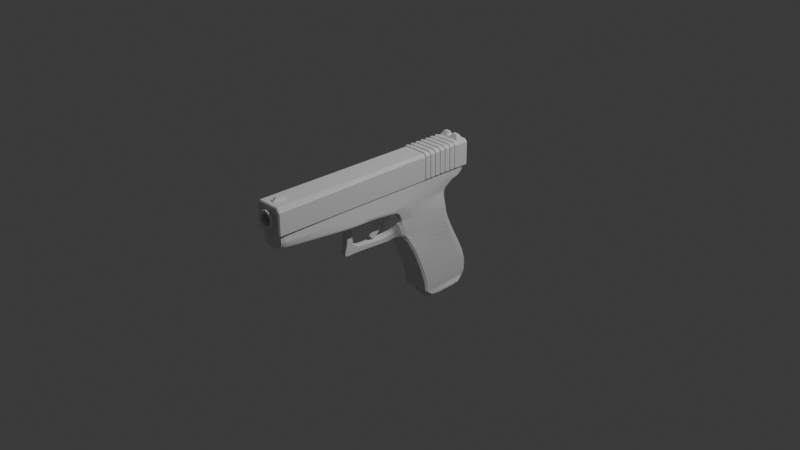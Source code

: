 # Source: Glock.blend  (saved by Blender 4.1.24; exported with 4.5.12 LTS)
import bpy
from mathutils import Matrix  # noqa: F401  (used for matrix-valued properties, if any)

bpy.ops.wm.read_factory_settings(use_empty=True)
scene = bpy.context.scene
scene.name = 'Scene'

# ---- collections
col_collection = bpy.data.collections.new('Collection'); scene.collection.children.link(col_collection)

# ---- world
world_world = bpy.data.worlds.new('World'); scene.world = world_world
world_world.use_nodes = True; world_world.node_tree.nodes.clear()
_N = world_world.node_tree.nodes; _L = world_world.node_tree.links
n0 = _N.new('ShaderNodeOutputWorld'); n0.name = 'World Output'; n0.location = (300, 300)
n1 = _N.new('ShaderNodeBackground'); n1.name = 'Background'; n1.location = (10, 300)
n1.inputs[0].default_value = (0.05088, 0.05088, 0.05088, 1.0)
_L.new(n1.outputs[0], n0.inputs[0])
n0.is_active_output = True
world_world.color = (0.05088, 0.05088, 0.05088)
world_world.use_sun_shadow = False
world_world.sun_shadow_jitter_overblur = 0.0

# ---- cameras
cam_camera = bpy.data.cameras.new('Camera')
cam_camera.clip_end = 100.0
cam_camera.ortho_scale = 7.314

# ---- lights
light_light = bpy.data.lights.new('Light', 'POINT')
light_light.transmission_factor = 0.0
light_light.energy = 1000.0
light_light.shadow_soft_size = 0.1
light_light.shadow_maximum_resolution = 0.006
light_light.use_absolute_resolution = True

# ---- meshes
me_cube_001 = bpy.data.meshes.new('Cube.001')
me_cube_001.from_pydata([(0.1643, 0.3233, -0.9506), (0.149, -0.06319, -0.1234), (0.1519, 0.7516, -0.947), (0.149, 0.5459, -0.1356), (0.0, 0.8777, -0.9434), (0.0, 0.6745, -0.1356), (0.0, 0.3241, -0.9506), (0.0, -0.06319, -0.1234), (0.1299, 0.6597, -0.3774), (0.1643, 0.08252, -0.3774), (0.0, 0.08252, -0.3774), (0.0, 0.7944, -0.3774), (0.123, 0.8253, -0.6742), (0.1643, 0.1998, -0.6742), (0.0, 0.1998, -0.6742), (0.0, 0.9617, -0.6742), (0.123, 0.851, -0.8435), (0.1643, 0.2384, -0.8226), (0.0, 0.2474, -0.8226), (0.0, 1.0, -0.8591), (0.1444, -0.05971, 0.4069), (0.1444, 0.8043, 0.4069), (0.0, 0.8043, 0.4069), (0.0, -0.05971, 0.4069), (0.0, 0.6022, 0.1971), (0.1317, 0.4895, 0.1971), (0.1653, -0.1831, 0.174), (0.0, -0.1831, 0.174), (0.1325, -1.577, 0.4069), (0.0, -1.577, 0.4069), (0.1305, -1.577, 0.2709), (0.0, -1.577, 0.2405), (0.1215, 0.8373, -0.8962), (0.1624, 0.2403, -0.8973), (0.0, 0.2403, -0.8969), (0.0, 0.953, -0.9075), (0.149, -0.1159, 0.05194), (0.0, -0.1159, 0.04831), (0.0, 0.6383, 0.03077), (0.149, 0.5177, 0.03077), (0.08445, -0.1443, -0.136), (0.0, -0.1443, -0.136), (0.08445, -0.159, -0.06294), (0.0, -0.159, -0.06294), (0.05918, -0.2033, -0.1662), (0.0, -0.2033, -0.1662), (0.05918, -0.2202, -0.09732), (0.0, -0.2202, -0.09732), (0.04737, -0.2818, -0.1662), (0.0, -0.2818, -0.1662), (0.04737, -0.2818, -0.108), (0.0, -0.2818, -0.108), (0.03597, -0.5665, -0.1571), (0.0, -0.5665, -0.1571), (0.03597, -0.5665, -0.09648), (0.0, -0.5665, -0.09648), (0.03597, -0.732, -0.158), (0.0, -0.732, -0.158), (0.03597, -0.6164, -0.06734), (0.0, -0.6164, -0.06734), (0.03597, -0.7563, -0.1284), (0.0, -0.7563, -0.1284), (0.03597, -0.6449, -0.03685), (0.0, -0.6449, -0.03685), (0.0, -0.7525, -0.1482), (0.0, -0.6328, -0.05167), (0.03597, -0.6328, -0.05167), (0.03597, -0.7525, -0.1482), (0.03597, -0.7283, -0.04045), (0.0, -0.7283, -0.04045), (0.03597, -0.6497, -0.01733), (0.0, -0.6497, -0.01733), (0.03597, -0.7254, 0.03905), (0.0, -0.7254, 0.03905), (0.03597, -0.6605, 0.04073), (0.0, -0.6605, 0.04073), (0.04019, -0.7254, 0.09203), (0.0, -0.7254, 0.09203), (0.04019, -0.658, 0.09203), (0.0, -0.658, 0.09203), (0.06323, -0.74, 0.156), (0.0, -0.74, 0.156), (0.06323, -0.6434, 0.156), (0.0, -0.6434, 0.156), (0.1055, -0.7739, 0.1937), (0.0, -0.784, 0.1937), (0.1055, -0.6095, 0.1937), (0.0, -0.5994, 0.1937), (0.0, -0.8262, 0.4069), (0.1444, -0.8262, 0.4069), (0.1653, -0.8262, 0.2164), (0.0, -0.8262, 0.2164), (0.1444, -0.5488, 0.4069), (0.0, -0.5488, 0.2092), (0.0, -0.5488, 0.4069), (0.1653, -0.5488, 0.2092), (0.1643, 0.3233, -0.9506), (0.1519, 0.7516, -0.947), (0.0, 0.8777, -0.9434), (0.0, 0.3241, -0.9506), (0.1643, 0.3233, -0.9506), (0.1519, 0.7516, -0.947), (0.0, 0.3241, -0.9506), (0.0, 0.8777, -0.9434), (0.0, 0.7063, 0.297), (0.1381, 0.65, 0.297), (0.1549, -0.1214, 0.2905), (0.1429, -1.577, 0.3237), (0.1549, -0.8262, 0.3117), (0.1549, -0.5488, 0.308), (0.0, 0.782, 0.3152), (0.1417, 0.7248, 0.3152), (0.1489, -0.08594, 0.3574), (0.1369, -1.577, 0.3715), (0.1489, -0.8262, 0.3664), (0.1489, -0.5488, 0.3649), (0.0, 0.8219, 0.3531), (0.1431, 0.7589, 0.3531), (0.1466, -0.07227, 0.3832), (0.1346, -1.577, 0.39), (0.1466, -0.8262, 0.3875), (0.1466, -0.5488, 0.3868), (0.0, 0.7972, 0.3962), (0.1438, 0.7847, 0.392), (0.1455, -0.06619, 0.3947), (0.1336, -1.577, 0.3982), (0.1455, -0.8262, 0.3969), (0.1455, -0.5488, 0.3965), (0.07449, 0.6102, -0.1356), (0.08217, 0.3237, -0.9506), (0.07594, 0.8147, -0.9452), (0.07449, -0.06319, -0.1234), (0.08217, 0.08252, -0.3774), (0.06493, 0.7271, -0.3774), (0.06148, 0.8935, -0.6742), (0.08217, 0.1998, -0.6742), (0.08217, 0.2429, -0.8226), (0.06148, 0.9257, -0.8513), (0.07221, 0.8043, 0.4069), (0.07221, -0.05971, 0.4069), (0.02959, -0.2033, -0.1662), (0.06585, 0.5458, 0.1971), (0.07221, -1.577, 0.4069), (0.07073, -1.577, 0.2405), (0.06076, 0.8952, -0.9018), (0.08122, 0.2403, -0.8971), (0.07449, 0.578, 0.03077), (0.04222, -0.1443, -0.136), (0.02368, -0.2818, -0.1662), (0.01799, -0.5665, -0.1571), (0.01799, -0.732, -0.158), (0.01799, -0.7563, -0.1284), (0.01799, -0.7525, -0.1482), (0.01799, -0.7283, -0.04045), (0.01799, -0.7254, 0.03905), (0.03161, -0.74, 0.156), (0.02009, -0.7254, 0.09203), (0.05274, -0.7789, 0.1937), (0.08267, -0.8262, 0.2164), (0.07221, -0.8262, 0.4069), (0.07221, -0.5488, 0.4069), (0.06903, 0.6781, 0.297), (0.07086, 0.7623, 0.3152), (0.07156, 0.7962, 0.3531), (0.07188, 0.7972, 0.3941), (0.07874, -1.612, 0.4068), (0.0, -1.612, 0.4068), (0.08436, -1.611, 0.2855), (0.0, -1.612, 0.2665), (0.08406, -1.612, 0.3367), (0.0, -1.612, 0.3367), (0.081, -1.612, 0.377), (0.0, -1.612, 0.377), (0.07983, -1.612, 0.3925), (0.0, -1.612, 0.3925), (0.0793, -1.612, 0.3994), (0.0, -1.612, 0.3994), (0.04205, -1.612, 0.4068), (0.04737, -1.612, 0.2665), (0.04471, -1.612, 0.3367), (0.04318, -1.612, 0.377), (0.04259, -1.612, 0.3925), (0.04233, -1.612, 0.3994)], [], [(133, 128, 3, 8), (130, 2, 0, 129), (124, 123, 21, 20), (8, 3, 1, 9), (135, 132, 10, 14), (12, 8, 9, 13), (134, 133, 8, 12), (137, 134, 12, 16), (16, 12, 13, 17), (136, 135, 14, 18), (145, 136, 18, 34), (32, 16, 17, 33), (144, 137, 16, 32), (132, 131, 7, 10), (138, 22, 23, 139), (164, 122, 22, 138), (159, 88, 29, 142), (37, 36, 26, 27), (146, 38, 24, 141), (36, 39, 25, 26), (158, 90, 30, 143), (126, 89, 28, 125), (130, 144, 32, 2), (2, 32, 33, 0), (129, 145, 34, 6), (1, 3, 39, 36), (128, 5, 38, 146), (131, 1, 40, 147), (147, 40, 44, 140), (1, 36, 42, 40), (36, 37, 43, 42), (46, 47, 51, 50), (42, 43, 47, 46), (40, 42, 46, 44), (148, 48, 52, 149), (44, 46, 50, 48), (140, 44, 48, 148), (54, 55, 59, 58), (50, 51, 55, 54), (48, 50, 54, 52), (66, 65, 63, 62), (52, 54, 58, 56), (149, 52, 56, 150), (151, 60, 68, 153), (67, 66, 62, 60), (152, 67, 60, 151), (150, 56, 67, 152), (56, 58, 66, 67), (58, 59, 65, 66), (153, 68, 72, 154), (62, 63, 71, 70), (60, 62, 70, 68), (154, 72, 76, 156), (70, 71, 75, 74), (68, 70, 74, 72), (156, 76, 80, 155), (74, 75, 79, 78), (72, 74, 78, 76), (82, 83, 87, 86), (78, 79, 83, 82), (76, 78, 82, 80), (80, 82, 86, 84), (155, 80, 84, 157), (127, 92, 89, 126), (160, 94, 88, 159), (139, 23, 94, 160), (27, 26, 95, 93), (124, 20, 92, 127), (84, 86, 95, 90), (87, 93, 95, 86), (157, 84, 90, 158), (98, 99, 96, 97), (96, 99, 102, 100), (98, 97, 101, 103), (97, 96, 100, 101), (26, 106, 109, 95), (95, 109, 108, 90), (90, 108, 107, 30), (142, 29, 166, 177), (141, 24, 104, 161), (26, 25, 105, 106), (106, 112, 115, 109), (109, 115, 114, 108), (108, 114, 113, 107), (113, 119, 173, 171), (161, 104, 110, 162), (106, 105, 111, 112), (112, 118, 121, 115), (115, 121, 120, 114), (114, 120, 119, 113), (143, 30, 167, 178), (162, 110, 116, 163), (112, 111, 117, 118), (118, 124, 127, 121), (121, 127, 126, 120), (120, 126, 125, 119), (28, 142, 177, 165), (163, 116, 122, 164), (118, 117, 123, 124), (117, 163, 164, 123), (119, 125, 175, 173), (111, 162, 163, 117), (125, 28, 165, 175), (105, 161, 162, 111), (31, 143, 178, 168), (25, 141, 161, 105), (107, 113, 171, 169), (85, 157, 158, 91), (20, 139, 160, 92), (92, 160, 159, 89), (81, 155, 157, 85), (77, 156, 155, 81), (73, 154, 156, 77), (69, 153, 154, 73), (57, 150, 152, 64), (64, 152, 151, 61), (61, 151, 153, 69), (53, 149, 150, 57), (45, 140, 148, 49), (49, 148, 149, 53), (41, 147, 140, 45), (7, 131, 147, 41), (3, 128, 146, 39), (0, 33, 145, 129), (4, 35, 144, 130), (91, 158, 143, 31), (30, 107, 169, 167), (39, 146, 141, 25), (89, 159, 142, 28), (123, 164, 138, 21), (21, 138, 139, 20), (9, 1, 131, 132), (35, 19, 137, 144), (33, 17, 136, 145), (17, 13, 135, 136), (19, 15, 134, 137), (15, 11, 133, 134), (13, 9, 132, 135), (4, 130, 129, 6), (11, 5, 128, 133), (182, 175, 165, 177), (178, 167, 169, 179), (179, 169, 171, 180), (180, 171, 173, 181), (181, 173, 175, 182), (174, 181, 182, 176), (172, 180, 181, 174), (170, 179, 180, 172), (168, 178, 179, 170), (176, 182, 177, 166)])
_k = set([(0, 2), (0, 33), (0, 129), (1, 3), (1, 9), (1, 36), (1, 40), (2, 32), (2, 130), (3, 8), (3, 39), (4, 6), (4, 130), (6, 129), (8, 9), (8, 12), (9, 13), (12, 13), (12, 16), (13, 17), (16, 17), (16, 32), (17, 33), (20, 21), (20, 92), (20, 124), (20, 139), (21, 123), (21, 138), (22, 23), (22, 122), (22, 138), (23, 94), (23, 139), (25, 26), (25, 39), (25, 105), (26, 36), (26, 95), (26, 106), (28, 89), (28, 125), (30, 90), (30, 107), (30, 143), (31, 91), (31, 143), (32, 33), (36, 39), (36, 42), (40, 42), (40, 44), (41, 45), (42, 46), (44, 46), (44, 48), (45, 49), (46, 50), (48, 50), (48, 52), (49, 53), (50, 54), (52, 54), (52, 56), (53, 57), (54, 58), (56, 58), (56, 67), (57, 64), (58, 66), (60, 62), (60, 67), (60, 68), (61, 64), (61, 69), (62, 66), (62, 70), (66, 67), (68, 70), (68, 72), (69, 73), (70, 74), (72, 74), (72, 76), (73, 77), (74, 78), (76, 78), (76, 80), (77, 81), (78, 82), (80, 82), (80, 84), (81, 85), (82, 86), (84, 86), (84, 90), (85, 91), (86, 95), (88, 94), (88, 159), (89, 92), (89, 126), (89, 159), (90, 95), (90, 108), (90, 158), (91, 158), (92, 127), (92, 160), (94, 160), (95, 109), (96, 97), (96, 99), (96, 100), (97, 98), (97, 101), (98, 99), (98, 103), (99, 102), (100, 101), (100, 102), (101, 103), (105, 106), (105, 111), (106, 109), (106, 112), (107, 108), (107, 113), (108, 109), (108, 114), (109, 115), (111, 112), (111, 117), (112, 115), (112, 118), (113, 114), (113, 119), (114, 115), (114, 120), (115, 121), (117, 118), (117, 123), (118, 121), (118, 124), (119, 120), (119, 125), (120, 121), (120, 126), (121, 127), (122, 164), (123, 124), (123, 164), (124, 127), (125, 126), (126, 127), (129, 130), (138, 139), (138, 164), (139, 160), (143, 158), (159, 160)])
me_cube_001.attributes.new('sharp_edge', 'BOOLEAN', 'EDGE').data.foreach_set('value', [ (min(e.vertices), max(e.vertices)) in _k for e in me_cube_001.edges])
_k = {(2, 32): 0.4348, (0, 2): 0.4348, (1, 3): 0.4348, (0, 33): 0.4348, (0, 129): 0.4348, (4, 130): 0.4348, (22, 122): 0.4348, (4, 6): 0.4348, (8, 9): 0.4348, (8, 12): 0.4348, (9, 13): 0.4348, (12, 13): 0.4348, (12, 16): 0.4348, (13, 17): 0.4348, (16, 17): 0.4348, (3, 8): 0.4348, (1, 9): 0.4348, (21, 138): 0.4348, (20, 21): 0.4348, (23, 139): 0.4348, (22, 23): 0.4348, (21, 123): 0.4348, (1, 36): 0.4348, (25, 39): 0.4348, (26, 106): 0.4348, (25, 26): 0.4348, (30, 107): 0.4348, (31, 143): 0.4348, (20, 92): 0.4348, (30, 90): 0.4348, (16, 32): 0.4348, (17, 33): 0.4348, (32, 33): 0.4348, (26, 36): 0.4348, (3, 39): 0.4348, (36, 39): 0.4348, (40, 42): 0.4348, (40, 44): 0.4348, (1, 40): 0.4348, (36, 42): 0.4348, (44, 46): 0.4348, (41, 45): 0.4348, (42, 46): 0.4348, (48, 50): 0.4348, (48, 52): 0.4348, (46, 50): 0.4348, (44, 48): 0.4348, (45, 49): 0.4348, (52, 54): 0.4348, (53, 57): 0.4348, (49, 53): 0.4348, (50, 54): 0.4348, (56, 58): 0.4348, (57, 64): 0.4348, (54, 58): 0.4348, (52, 56): 0.4348, (60, 62): 0.4348, (58, 66): 0.4348, (56, 67): 0.4348, (61, 64): 0.4348, (62, 66): 0.4348, (60, 67): 0.4348, (66, 67): 0.4348, (68, 70): 0.4348, (68, 72): 0.4348, (60, 68): 0.4348, (61, 69): 0.4348, (62, 70): 0.4348, (72, 74): 0.4348, (69, 73): 0.4348, (70, 74): 0.4348, (76, 78): 0.4348, (76, 80): 0.4348, (72, 76): 0.4348, (73, 77): 0.4348, (74, 78): 0.4348, (80, 82): 0.4348, (77, 81): 0.4348, (78, 82): 0.4348, (84, 86): 0.4348, (82, 86): 0.4348, (80, 84): 0.4348, (81, 85): 0.4348, (88, 94): 0.4348, (28, 89): 0.4348, (90, 95): 0.4348, (31, 91): 0.4348, (90, 108): 0.4348, (91, 158): 0.4348, (89, 159): 0.4348, (89, 92): 0.4348, (23, 94): 0.4348, (26, 95): 0.4348, (92, 160): 0.4348, (95, 109): 0.4348, (86, 95): 0.4348, (84, 90): 0.4348, (85, 91): 0.4348, (96, 97): 0.4348, (96, 99): 0.4348, (97, 98): 0.4348, (98, 99): 0.4348, (100, 101): 0.4348, (100, 102): 0.4348, (101, 103): 0.4348, (99, 102): 0.4348, (96, 100): 0.4348, (97, 101): 0.4348, (98, 103): 0.4348, (25, 105): 0.4348, (106, 112): 0.4348, (107, 113): 0.4348, (108, 114): 0.4348, (109, 115): 0.4348, (106, 109): 0.4348, (108, 109): 0.4348, (107, 108): 0.4348, (105, 106): 0.4348, (105, 111): 0.4348, (112, 118): 0.4348, (113, 119): 0.4348, (114, 120): 0.4348, (115, 121): 0.4348, (112, 115): 0.4348, (114, 115): 0.4348, (113, 114): 0.4348, (111, 112): 0.4348, (111, 117): 0.4348, (118, 124): 0.4348, (119, 125): 0.4348, (120, 126): 0.4348, (121, 127): 0.4348, (118, 121): 0.4348, (120, 121): 0.4348, (119, 120): 0.4348, (117, 118): 0.4348, (117, 123): 0.4348, (20, 124): 0.4348, (28, 125): 0.4348, (89, 126): 0.4348, (92, 127): 0.4348, (124, 127): 0.4348, (126, 127): 0.4348, (125, 126): 0.4348, (123, 164): 0.4348, (123, 124): 0.4348, (6, 129): 0.4348, (2, 130): 0.4348, (22, 138): 0.4348, (20, 139): 0.4348, (30, 143): 0.4348, (90, 158): 0.4348, (88, 159): 0.4348, (94, 160): 0.4348, (122, 164): 0.4348, (139, 160): 0.4348, (159, 160): 0.4348, (143, 158): 0.4348, (138, 164): 0.4348, (138, 139): 0.4348, (129, 130): 0.4348}
me_cube_001.attributes.new('crease_edge', 'FLOAT', 'EDGE').data.foreach_set('value', [_k.get((min(e.vertices), max(e.vertices)), 0.0) for e in me_cube_001.edges])
_uv = me_cube_001.uv_layers.new(name='UVMap')
_uv.uv.foreach_set('vector', [0.5005, 0.448, 0.625, 0.4426, 0.625, 0.5103, 0.5005, 0.5211, 0.3125, 0.5299, 0.375, 0.5598, 0.375, 0.75, 0.3125, 0.75, 0.625, 0.75, 0.625, 0.5186, 0.625, 0.5203, 0.625, 0.75, 0.5005, 0.5211, 0.625, 0.5103, 0.625, 0.75, 0.5005, 0.75, 0.4377, 0.8125, 0.5005, 0.8125, 0.5005, 0.875, 0.4377, 0.875, 0.4377, 0.5133, 0.5005, 0.5211, 0.5005, 0.75, 0.4377, 0.75, 0.4377, 0.4441, 0.5005, 0.448, 0.5005, 0.5211, 0.4377, 0.5133, 0.4064, 0.4441, 0.4377, 0.4441, 0.4377, 0.5133, 0.4064, 0.5133, 0.4064, 0.5133, 0.4377, 0.5133, 0.4377, 0.75, 0.4064, 0.75, 0.4064, 0.8125, 0.4377, 0.8125, 0.4377, 0.875, 0.4064, 0.875, 0.3907, 0.8125, 0.4064, 0.8125, 0.4064, 0.875, 0.3907, 0.875, 0.3907, 0.5133, 0.4064, 0.5133, 0.4064, 0.75, 0.3907, 0.75, 0.3907, 0.4441, 0.4064, 0.4441, 0.4064, 0.5133, 0.3907, 0.5133, 0.5005, 0.8125, 0.625, 0.8125, 0.625, 0.875, 0.5005, 0.875, 0.6875, 0.5102, 0.75, 0.5, 0.75, 0.75, 0.6875, 0.75, 0.625, 0.4468, 0.625, 0.375, 0.625, 0.375, 0.625, 0.4477, 0.6875, 0.75, 0.75, 0.75, 0.75, 0.75, 0.6875, 0.75, 0.625, 0.875, 0.625, 0.75, 0.625, 0.75, 0.625, 0.875, 0.625, 0.4371, 0.625, 0.375, 0.625, 0.375, 0.625, 0.4316, 0.625, 0.75, 0.625, 0.4992, 0.625, 0.4882, 0.625, 0.75, 0.625, 0.8125, 0.625, 0.75, 0.625, 0.75, 0.625, 0.8125, 0.625, 0.75, 0.625, 0.75, 0.625, 0.75, 0.625, 0.75, 0.375, 0.4674, 0.3907, 0.4441, 0.3907, 0.5133, 0.375, 0.5598, 0.375, 0.5598, 0.3907, 0.5133, 0.3907, 0.75, 0.375, 0.75, 0.375, 0.8125, 0.3907, 0.8125, 0.3907, 0.875, 0.375, 0.875, 0.625, 0.75, 0.625, 0.5103, 0.625, 0.4992, 0.625, 0.75, 0.625, 0.4426, 0.625, 0.375, 0.625, 0.375, 0.625, 0.4371, 0.625, 0.8125, 0.625, 0.75, 0.625, 0.75, 0.625, 0.8125, 0.625, 0.8125, 0.625, 0.75, 0.625, 0.75, 0.625, 0.8125, 0.625, 0.75, 0.625, 0.75, 0.625, 0.75, 0.625, 0.75, 0.625, 0.75, 0.625, 0.875, 0.625, 0.875, 0.625, 0.75, 0.625, 0.75, 0.625, 0.875, 0.625, 0.875, 0.625, 0.75, 0.625, 0.75, 0.625, 0.875, 0.625, 0.875, 0.625, 0.75, 0.625, 0.75, 0.625, 0.75, 0.625, 0.75, 0.625, 0.75, 0.625, 0.8125, 0.625, 0.75, 0.625, 0.75, 0.625, 0.8125, 0.625, 0.75, 0.625, 0.75, 0.625, 0.75, 0.625, 0.75, 0.625, 0.8125, 0.625, 0.75, 0.625, 0.75, 0.625, 0.8125, 0.625, 0.75, 0.625, 0.875, 0.625, 0.875, 0.625, 0.75, 0.625, 0.75, 0.625, 0.875, 0.625, 0.875, 0.625, 0.75, 0.625, 0.75, 0.625, 0.75, 0.625, 0.75, 0.625, 0.75, 0.625, 0.75, 0.625, 0.875, 0.625, 0.875, 0.625, 0.75, 0.625, 0.75, 0.625, 0.75, 0.625, 0.75, 0.625, 0.75, 0.625, 0.8125, 0.625, 0.75, 0.625, 0.75, 0.625, 0.8125, 0.625, 0.8125, 0.625, 0.75, 0.625, 0.75, 0.625, 0.8125, 0.625, 0.75, 0.625, 0.75, 0.625, 0.75, 0.625, 0.75, 0.625, 0.8125, 0.625, 0.75, 0.625, 0.75, 0.625, 0.8125, 0.625, 0.8125, 0.625, 0.75, 0.625, 0.75, 0.625, 0.8125, 0.625, 0.75, 0.625, 0.75, 0.625, 0.75, 0.625, 0.75, 0.625, 0.75, 0.625, 0.875, 0.625, 0.875, 0.625, 0.75, 0.625, 0.8125, 0.625, 0.75, 0.625, 0.75, 0.625, 0.8125, 0.625, 0.75, 0.625, 0.875, 0.625, 0.875, 0.625, 0.75, 0.625, 0.75, 0.625, 0.75, 0.625, 0.75, 0.625, 0.75, 0.625, 0.8125, 0.625, 0.75, 0.625, 0.75, 0.625, 0.8125, 0.625, 0.75, 0.625, 0.875, 0.625, 0.875, 0.625, 0.75, 0.625, 0.75, 0.625, 0.75, 0.625, 0.75, 0.625, 0.75, 0.625, 0.8125, 0.625, 0.75, 0.625, 0.75, 0.625, 0.8125, 0.625, 0.75, 0.625, 0.875, 0.625, 0.875, 0.625, 0.75, 0.625, 0.75, 0.625, 0.75, 0.625, 0.75, 0.625, 0.75, 0.625, 0.75, 0.625, 0.875, 0.625, 0.875, 0.625, 0.75, 0.625, 0.75, 0.625, 0.875, 0.625, 0.875, 0.625, 0.75, 0.625, 0.75, 0.625, 0.75, 0.625, 0.75, 0.625, 0.75, 0.625, 0.75, 0.625, 0.75, 0.625, 0.75, 0.625, 0.75, 0.625, 0.8125, 0.625, 0.75, 0.625, 0.75, 0.625, 0.8125, 0.625, 0.75, 0.625, 0.75, 0.625, 0.75, 0.625, 0.75, 0.6875, 0.75, 0.75, 0.75, 0.75, 0.75, 0.6875, 0.75, 0.6875, 0.75, 0.75, 0.75, 0.75, 0.75, 0.6875, 0.75, 0.625, 0.875, 0.625, 0.75, 0.625, 0.75, 0.625, 0.875, 0.625, 0.75, 0.625, 0.75, 0.625, 0.75, 0.625, 0.75, 0.625, 0.75, 0.625, 0.75, 0.625, 0.75, 0.625, 0.75, 0.625, 0.875, 0.625, 0.875, 0.625, 0.75, 0.625, 0.75, 0.625, 0.8125, 0.625, 0.75, 0.625, 0.75, 0.625, 0.8125, 0.25, 0.5, 0.25, 0.75, 0.375, 0.75, 0.375, 0.5598, 0.375, 0.75, 0.25, 0.75, 0.25, 0.75, 0.375, 0.75, 0.25, 0.5, 0.375, 0.5598, 0.375, 0.5598, 0.25, 0.5, 0.375, 0.5598, 0.375, 0.75, 0.375, 0.75, 0.375, 0.5598, 0.625, 0.75, 0.625, 0.75, 0.625, 0.75, 0.625, 0.75, 0.625, 0.75, 0.625, 0.75, 0.625, 0.75, 0.625, 0.75, 0.625, 0.75, 0.625, 0.75, 0.625, 0.75, 0.625, 0.75, 0.6875, 0.75, 0.75, 0.75, 0.75, 0.75, 0.6875, 0.75, 0.625, 0.4316, 0.625, 0.375, 0.625, 0.375, 0.625, 0.4396, 0.625, 0.75, 0.625, 0.4882, 0.625, 0.5043, 0.625, 0.75, 0.625, 0.75, 0.625, 0.75, 0.625, 0.75, 0.625, 0.75, 0.625, 0.75, 0.625, 0.75, 0.625, 0.75, 0.625, 0.75, 0.625, 0.75, 0.625, 0.75, 0.625, 0.75, 0.625, 0.75, 0.625, 0.75, 0.625, 0.75, 0.625, 0.75, 0.625, 0.75, 0.625, 0.4396, 0.625, 0.375, 0.625, 0.375, 0.625, 0.4442, 0.625, 0.75, 0.625, 0.5043, 0.625, 0.5135, 0.625, 0.75, 0.625, 0.75, 0.625, 0.75, 0.625, 0.75, 0.625, 0.75, 0.625, 0.75, 0.625, 0.75, 0.625, 0.75, 0.625, 0.75, 0.625, 0.75, 0.625, 0.75, 0.625, 0.75, 0.625, 0.75, 0.625, 0.8125, 0.625, 0.75, 0.625, 0.75, 0.625, 0.8125, 0.625, 0.4442, 0.625, 0.375, 0.625, 0.375, 0.625, 0.446, 0.625, 0.75, 0.625, 0.5135, 0.625, 0.517, 0.625, 0.75, 0.625, 0.75, 0.625, 0.75, 0.625, 0.75, 0.625, 0.75, 0.625, 0.75, 0.625, 0.75, 0.625, 0.75, 0.625, 0.75, 0.625, 0.75, 0.625, 0.75, 0.625, 0.75, 0.625, 0.75, 0.625, 0.75, 0.6875, 0.75, 0.6875, 0.75, 0.625, 0.75, 0.625, 0.446, 0.625, 0.375, 0.625, 0.375, 0.625, 0.4468, 0.625, 0.75, 0.625, 0.517, 0.625, 0.5186, 0.625, 0.75, 0.625, 0.517, 0.625, 0.446, 0.625, 0.4468, 0.625, 0.5186, 0.625, 0.75, 0.625, 0.75, 0.625, 0.75, 0.625, 0.75, 0.625, 0.5135, 0.625, 0.4442, 0.625, 0.446, 0.625, 0.517, 0.625, 0.75, 0.625, 0.75, 0.625, 0.75, 0.625, 0.75, 0.625, 0.5043, 0.625, 0.4396, 0.625, 0.4442, 0.625, 0.5135, 0.625, 0.875, 0.625, 0.8125, 0.625, 0.8125, 0.625, 0.875, 0.625, 0.4882, 0.625, 0.4316, 0.625, 0.4396, 0.625, 0.5043, 0.625, 0.75, 0.625, 0.75, 0.625, 0.75, 0.625, 0.75, 0.625, 0.875, 0.625, 0.8125, 0.625, 0.8125, 0.625, 0.875, 0.625, 0.75, 0.6875, 0.75, 0.6875, 0.75, 0.625, 0.75, 0.625, 0.75, 0.6875, 0.75, 0.6875, 0.75, 0.625, 0.75, 0.625, 0.875, 0.625, 0.8125, 0.625, 0.8125, 0.625, 0.875, 0.625, 0.875, 0.625, 0.8125, 0.625, 0.8125, 0.625, 0.875, 0.625, 0.875, 0.625, 0.8125, 0.625, 0.8125, 0.625, 0.875, 0.625, 0.875, 0.625, 0.8125, 0.625, 0.8125, 0.625, 0.875, 0.625, 0.875, 0.625, 0.8125, 0.625, 0.8125, 0.625, 0.875, 0.625, 0.875, 0.625, 0.8125, 0.625, 0.8125, 0.625, 0.875, 0.625, 0.875, 0.625, 0.8125, 0.625, 0.8125, 0.625, 0.875, 0.625, 0.875, 0.625, 0.8125, 0.625, 0.8125, 0.625, 0.875, 0.625, 0.875, 0.625, 0.8125, 0.625, 0.8125, 0.625, 0.875, 0.625, 0.875, 0.625, 0.8125, 0.625, 0.8125, 0.625, 0.875, 0.625, 0.875, 0.625, 0.8125, 0.625, 0.8125, 0.625, 0.875, 0.625, 0.875, 0.625, 0.8125, 0.625, 0.8125, 0.625, 0.875, 0.625, 0.5103, 0.625, 0.4426, 0.625, 0.4371, 0.625, 0.4992, 0.375, 0.75, 0.3907, 0.75, 0.3907, 0.8125, 0.375, 0.8125, 0.375, 0.375, 0.3907, 0.375, 0.3907, 0.4441, 0.375, 0.4674, 0.625, 0.875, 0.625, 0.8125, 0.625, 0.8125, 0.625, 0.875, 0.625, 0.75, 0.625, 0.75, 0.625, 0.75, 0.625, 0.75, 0.625, 0.4992, 0.625, 0.4371, 0.625, 0.4316, 0.625, 0.4882, 0.625, 0.75, 0.6875, 0.75, 0.6875, 0.75, 0.625, 0.75, 0.625, 0.5186, 0.625, 0.4468, 0.625, 0.4477, 0.625, 0.5203, 0.625, 0.5203, 0.6875, 0.5102, 0.6875, 0.75, 0.625, 0.75, 0.5005, 0.75, 0.625, 0.75, 0.625, 0.8125, 0.5005, 0.8125, 0.3907, 0.375, 0.4064, 0.375, 0.4064, 0.4441, 0.3907, 0.4441, 0.3907, 0.75, 0.4064, 0.75, 0.4064, 0.8125, 0.3907, 0.8125, 0.4064, 0.75, 0.4377, 0.75, 0.4377, 0.8125, 0.4064, 0.8125, 0.4064, 0.375, 0.4377, 0.375, 0.4377, 0.4441, 0.4064, 0.4441, 0.4377, 0.375, 0.5005, 0.375, 0.5005, 0.448, 0.4377, 0.4441, 0.4377, 0.75, 0.5005, 0.75, 0.5005, 0.8125, 0.4377, 0.8125, 0.25, 0.5, 0.3125, 0.5299, 0.3125, 0.75, 0.25, 0.75, 0.5005, 0.375, 0.625, 0.375, 0.625, 0.4426, 0.5005, 0.448, 0.625, 0.8125, 0.625, 0.75, 0.625, 0.75, 0.625, 0.8125, 0.625, 0.8125, 0.625, 0.75, 0.625, 0.75, 0.625, 0.8125, 0.625, 0.8125, 0.625, 0.75, 0.625, 0.75, 0.625, 0.8125, 0.625, 0.8125, 0.625, 0.75, 0.625, 0.75, 0.625, 0.8125, 0.625, 0.8125, 0.625, 0.75, 0.625, 0.75, 0.625, 0.8125, 0.625, 0.875, 0.625, 0.8125, 0.625, 0.8125, 0.625, 0.875, 0.625, 0.875, 0.625, 0.8125, 0.625, 0.8125, 0.625, 0.875, 0.625, 0.875, 0.625, 0.8125, 0.625, 0.8125, 0.625, 0.875, 0.625, 0.875, 0.625, 0.8125, 0.625, 0.8125, 0.625, 0.875, 0.625, 0.875, 0.625, 0.8125, 0.625, 0.8125, 0.625, 0.875])
me_cube_001.update()
me_cube_002 = bpy.data.meshes.new('Cube.002')
me_cube_002.from_pydata([(0.0, 0.8047, 0.4069), (0.0, -0.05971, 0.4069), (0.0, 0.8047, 0.692), (0.0, -0.05971, 0.692), (0.1254, 0.8047, 0.692), (0.1553, 0.8047, 0.6621), (0.1254, -0.05971, 0.692), (0.1553, -0.05971, 0.6621), (0.1553, -0.05971, 0.4151), (0.1471, -0.05971, 0.4069), (0.1553, 0.8047, 0.4151), (0.1471, 0.8047, 0.4069), (0.0, -1.607, 0.4069), (0.0, -1.618, 0.4181), (0.0, -1.618, 0.6808), (0.0, -1.607, 0.692), (0.1441, -1.618, 0.6385), (0.1553, -1.607, 0.6431), (0.1207, -1.618, 0.6808), (0.1254, -1.607, 0.692), (0.1425, -1.618, 0.4181), (0.1471, -1.607, 0.4069), (0.1441, -1.618, 0.4197), (0.1553, -1.607, 0.4151), (0.0, -1.618, 0.6383), (0.0, -1.618, 0.6378), (0.0, -1.618, 0.4537), (0.05068, -1.618, 0.4685), (0.08146, -1.618, 0.499), (0.09478, -1.618, 0.5471), (0.08284, -1.618, 0.5968), (0.05052, -1.618, 0.6258), (0.0, -1.618, 0.6378), (0.0, -1.618, 0.4537), (0.05068, -1.618, 0.4685), (0.08146, -1.618, 0.499), (0.09478, -1.618, 0.5471), (0.08284, -1.618, 0.5968), (0.05052, -1.618, 0.6258), (0.0, -0.5493, 0.6378), (0.0, -0.5493, 0.4537), (0.05068, -0.5493, 0.4685), (0.08146, -0.5493, 0.499), (0.09478, -0.5493, 0.5471), (0.08284, -0.5493, 0.5968), (0.05052, -0.5493, 0.6258), (0.0, 0.2139, 0.4069), (0.0, 0.2479, 0.4069), (0.0, 0.2819, 0.4069), (0.0, 0.3159, 0.4069), (0.0, 0.3499, 0.4069), (0.0, 0.3838, 0.4069), (0.0, 0.4178, 0.4069), (0.0, 0.4518, 0.4069), (0.0, 0.4858, 0.4069), (0.0, 0.5198, 0.4069), (0.0, 0.5537, 0.4069), (0.0, 0.5877, 0.4069), (0.0, 0.6217, 0.4069), (0.0, 0.6557, 0.4069), (0.0, 0.2139, 0.692), (0.0, 0.2479, 0.692), (0.0, 0.2819, 0.692), (0.0, 0.3159, 0.692), (0.0, 0.3499, 0.692), (0.0, 0.3838, 0.692), (0.0, 0.4178, 0.692), (0.0, 0.4518, 0.692), (0.0, 0.4858, 0.692), (0.0, 0.5198, 0.692), (0.0, 0.5537, 0.692), (0.0, 0.5877, 0.692), (0.0, 0.6217, 0.692), (0.0, 0.6557, 0.692), (0.1254, 0.6557, 0.692), (0.1254, 0.6217, 0.692), (0.1254, 0.5877, 0.692), (0.1254, 0.5537, 0.692), (0.1254, 0.5198, 0.692), (0.1254, 0.4858, 0.692), (0.1254, 0.4518, 0.692), (0.1254, 0.4178, 0.692), (0.1254, 0.3838, 0.692), (0.1254, 0.3499, 0.692), (0.1254, 0.3159, 0.692), (0.1254, 0.2819, 0.692), (0.1254, 0.2479, 0.692), (0.1254, 0.2139, 0.692), (0.1553, 0.2139, 0.6621), (0.1553, 0.2479, 0.6621), (0.1553, 0.2819, 0.6621), (0.1553, 0.3159, 0.6621), (0.1553, 0.3499, 0.6621), (0.1553, 0.3838, 0.6621), (0.1553, 0.4178, 0.6621), (0.1553, 0.4518, 0.6621), (0.1553, 0.4858, 0.6621), (0.1553, 0.5198, 0.6621), (0.1553, 0.5537, 0.6621), (0.1553, 0.5877, 0.6621), (0.1553, 0.6217, 0.6621), (0.1553, 0.6557, 0.6621), (0.1553, 0.6557, 0.4151), (0.1553, 0.6217, 0.4151), (0.1553, 0.5877, 0.4151), (0.1553, 0.5537, 0.4151), (0.1553, 0.5198, 0.4151), (0.1553, 0.4858, 0.4151), (0.1553, 0.4518, 0.4151), (0.1553, 0.4178, 0.4151), (0.1553, 0.3838, 0.4151), (0.1553, 0.3499, 0.4151), (0.1553, 0.3159, 0.4151), (0.1553, 0.2819, 0.4151), (0.1553, 0.2479, 0.4151), (0.1553, 0.2139, 0.4151), (0.1471, 0.2139, 0.4069), (0.1471, 0.2479, 0.4069), (0.1471, 0.2819, 0.4069), (0.1471, 0.3159, 0.4069), (0.1471, 0.3499, 0.4069), (0.1471, 0.3838, 0.4069), (0.1471, 0.4178, 0.4069), (0.1471, 0.4518, 0.4069), (0.1471, 0.4858, 0.4069), (0.1471, 0.5198, 0.4069), (0.1471, 0.5537, 0.4069), (0.1471, 0.5877, 0.4069), (0.1471, 0.6217, 0.4069), (0.1471, 0.6557, 0.4069), (0.0, 0.2139, 0.7029), (0.0, 0.2479, 0.7029), (0.0, 0.2819, 0.7029), (0.0, 0.3159, 0.7029), (0.0, 0.3499, 0.7029), (0.0, 0.3838, 0.7029), (0.0, 0.4178, 0.7029), (0.0, 0.4518, 0.7029), (0.0, 0.4858, 0.7029), (0.0, 0.5198, 0.7029), (0.0, 0.5537, 0.7029), (0.0, 0.5877, 0.7029), (0.0, 0.6217, 0.7029), (0.0, 0.6557, 0.7029), (0.1319, 0.6557, 0.7029), (0.1319, 0.6217, 0.7029), (0.1319, 0.5877, 0.7029), (0.1319, 0.5537, 0.7029), (0.1319, 0.5198, 0.7029), (0.1319, 0.4858, 0.7029), (0.1319, 0.4518, 0.7029), (0.1319, 0.4178, 0.7029), (0.1319, 0.3838, 0.7029), (0.1319, 0.3499, 0.7029), (0.1319, 0.3159, 0.7029), (0.1319, 0.2819, 0.7029), (0.1319, 0.2479, 0.7029), (0.1319, 0.2139, 0.7029), (0.1641, 0.2139, 0.673), (0.1641, 0.2479, 0.673), (0.1641, 0.2819, 0.673), (0.1641, 0.3159, 0.673), (0.1641, 0.3499, 0.673), (0.1641, 0.3838, 0.673), (0.1641, 0.4178, 0.673), (0.1641, 0.4518, 0.673), (0.1641, 0.4858, 0.673), (0.1641, 0.5198, 0.673), (0.1641, 0.5537, 0.673), (0.1641, 0.5877, 0.673), (0.1641, 0.6217, 0.673), (0.1641, 0.6557, 0.673), (0.1641, 0.6557, 0.4259), (0.1641, 0.6217, 0.4259), (0.1641, 0.5877, 0.4259), (0.1641, 0.5537, 0.4259), (0.1641, 0.5198, 0.4259), (0.1641, 0.4858, 0.4259), (0.1641, 0.4518, 0.4259), (0.1641, 0.4178, 0.4259), (0.1641, 0.3838, 0.4259), (0.1641, 0.3499, 0.4259), (0.1641, 0.3159, 0.4259), (0.1641, 0.2819, 0.4259), (0.1641, 0.2479, 0.4259), (0.1641, 0.2139, 0.4259)], [], [(13, 20, 22, 16, 24, 25, 31, 30, 29, 28, 27, 26), (21, 9, 8, 23), (116, 9, 1, 46), (10, 11, 0, 2, 4, 5), (87, 60, 3, 6), (17, 7, 6, 19), (87, 6, 7, 88), (23, 8, 7, 17), (6, 3, 15, 19), (115, 8, 9, 116), (102, 10, 5, 101), (18, 16, 17, 19), (14, 18, 19, 15), (22, 20, 21, 23), (20, 13, 12, 21), (16, 22, 23, 17), (9, 21, 12, 1), (30, 31, 38, 37), (24, 16, 18, 14), (35, 36, 43, 42), (28, 29, 36, 35), (26, 27, 34, 33), (31, 25, 32, 38), (29, 30, 37, 36), (27, 28, 35, 34), (40, 41, 42, 43, 44, 45, 39), (33, 34, 41, 40), (38, 32, 39, 45), (36, 37, 44, 43), (34, 35, 42, 41), (37, 38, 45, 44), (8, 115, 88, 7), (109, 108, 178, 179), (114, 113, 90, 89), (110, 93, 163, 180), (112, 111, 92, 91), (77, 98, 168, 147), (110, 109, 94, 93), (92, 111, 181, 162), (108, 107, 96, 95), (99, 76, 146, 169), (106, 105, 98, 97), (107, 106, 176, 177), (104, 103, 100, 99), (112, 91, 161, 182), (10, 102, 129, 11), (102, 103, 128, 129), (103, 104, 127, 128), (104, 105, 126, 127), (105, 106, 125, 126), (106, 107, 124, 125), (107, 108, 123, 124), (108, 109, 122, 123), (109, 110, 121, 122), (110, 111, 120, 121), (111, 112, 119, 120), (112, 113, 118, 119), (113, 114, 117, 118), (114, 115, 116, 117), (4, 74, 101, 5), (75, 100, 170, 145), (75, 76, 99, 100), (60, 87, 157, 130), (77, 78, 97, 98), (90, 113, 183, 160), (79, 80, 95, 96), (101, 74, 144, 171), (81, 82, 93, 94), (86, 61, 131, 156), (83, 84, 91, 92), (105, 104, 174, 175), (85, 86, 89, 90), (114, 89, 159, 184), (4, 2, 73, 74), (62, 85, 155, 132), (75, 72, 71, 76), (88, 115, 185, 158), (77, 70, 69, 78), (84, 63, 133, 154), (79, 68, 67, 80), (103, 102, 172, 173), (81, 66, 65, 82), (64, 83, 153, 134), (83, 64, 63, 84), (82, 65, 135, 152), (85, 62, 61, 86), (66, 81, 151, 136), (11, 129, 59, 0), (129, 128, 58, 59), (128, 127, 57, 58), (127, 126, 56, 57), (126, 125, 55, 56), (125, 124, 54, 55), (124, 123, 53, 54), (123, 122, 52, 53), (122, 121, 51, 52), (121, 120, 50, 51), (120, 119, 49, 50), (119, 118, 48, 49), (118, 117, 47, 48), (117, 116, 46, 47), (185, 184, 159, 158), (183, 182, 161, 160), (181, 180, 163, 162), (179, 178, 165, 164), (177, 176, 167, 166), (175, 174, 169, 168), (173, 172, 171, 170), (144, 145, 170, 171), (146, 147, 168, 169), (148, 149, 166, 167), (150, 151, 164, 165), (152, 153, 162, 163), (154, 155, 160, 161), (156, 157, 158, 159), (144, 143, 142, 145), (146, 141, 140, 147), (148, 139, 138, 149), (150, 137, 136, 151), (152, 135, 134, 153), (154, 133, 132, 155), (156, 131, 130, 157), (97, 78, 148, 167), (94, 109, 179, 164), (79, 96, 166, 149), (108, 95, 165, 178), (111, 110, 180, 181), (95, 80, 150, 165), (96, 107, 177, 166), (81, 94, 164, 151), (106, 97, 167, 176), (113, 112, 182, 183), (93, 82, 152, 163), (98, 105, 175, 168), (83, 92, 162, 153), (104, 99, 169, 174), (115, 114, 184, 185), (91, 84, 154, 161), (100, 103, 173, 170), (85, 90, 160, 155), (102, 101, 171, 172), (89, 86, 156, 159), (87, 88, 158, 157), (74, 73, 143, 144), (72, 75, 145, 142), (76, 71, 141, 146), (70, 77, 147, 140), (78, 69, 139, 148), (68, 79, 149, 138), (80, 67, 137, 150)])
_uv = me_cube_002.uv_layers.new(name='UVMap')
_uv.uv.foreach_set('vector', [0.75, 0.75, 0.6347, 0.75, 0.6336, 0.75, 0.6334, 0.75, 0.75, 0.75, 0.75, 0.75, 0.7085, 0.75, 0.6824, 0.75, 0.6731, 0.75, 0.684, 0.75, 0.7089, 0.75, 0.75, 0.75, 0.6304, 0.75, 0.6304, 0.75, 0.625, 0.75, 0.625, 0.75, 0.6304, 0.7333, 0.6304, 0.75, 0.75, 0.75, 0.75, 0.7333, 0.625, 0.5, 0.6304, 0.5, 0.75, 0.5, 0.75, 0.5, 0.6448, 0.5, 0.625, 0.5, 0.6448, 0.7333, 0.75, 0.7333, 0.75, 0.75, 0.6448, 0.75, 0.625, 0.75, 0.625, 0.75, 0.6448, 0.75, 0.6448, 0.75, 0.6448, 0.7333, 0.6448, 0.75, 0.625, 0.75, 0.625, 0.7333, 0.625, 0.75, 0.625, 0.75, 0.625, 0.75, 0.625, 0.75, 0.6448, 0.75, 0.75, 0.75, 0.75, 0.75, 0.6448, 0.75, 0.625, 0.7333, 0.625, 0.75, 0.6304, 0.75, 0.6304, 0.7333, 0.625, 0.5167, 0.625, 0.5, 0.625, 0.5, 0.625, 0.5167, 0.6496, 0.75, 0.6334, 0.75, 0.625, 0.75, 0.6448, 0.75, 0.75, 0.75, 0.6496, 0.75, 0.6448, 0.75, 0.75, 0.75, 0.6336, 0.75, 0.6347, 0.75, 0.6304, 0.75, 0.625, 0.75, 0.6347, 0.75, 0.75, 0.75, 0.75, 0.75, 0.6304, 0.75, 0.6334, 0.75, 0.6336, 0.75, 0.625, 0.75, 0.625, 0.75, 0.6304, 0.75, 0.6304, 0.75, 0.75, 0.75, 0.75, 0.75, 0.6824, 0.75, 0.7085, 0.75, 0.7085, 0.75, 0.6824, 0.75, 0.75, 0.75, 0.6334, 0.75, 0.6496, 0.75, 0.75, 0.75, 0.684, 0.75, 0.6731, 0.75, 0.6731, 0.75, 0.684, 0.75, 0.684, 0.75, 0.6731, 0.75, 0.6731, 0.75, 0.684, 0.75, 0.75, 0.75, 0.7089, 0.75, 0.7089, 0.75, 0.75, 0.75, 0.7085, 0.75, 0.75, 0.75, 0.75, 0.75, 0.7085, 0.75, 0.6731, 0.75, 0.6824, 0.75, 0.6824, 0.75, 0.6731, 0.75, 0.7089, 0.75, 0.684, 0.75, 0.684, 0.75, 0.7089, 0.75, 0.75, 0.75, 0.7089, 0.75, 0.684, 0.75, 0.6731, 0.75, 0.6824, 0.75, 0.7085, 0.75, 0.75, 0.75, 0.75, 0.75, 0.7089, 0.75, 0.7089, 0.75, 0.75, 0.75, 0.7085, 0.75, 0.75, 0.75, 0.75, 0.75, 0.7085, 0.75, 0.6731, 0.75, 0.6824, 0.75, 0.6824, 0.75, 0.6731, 0.75, 0.7089, 0.75, 0.684, 0.75, 0.684, 0.75, 0.7089, 0.75, 0.6824, 0.75, 0.7085, 0.75, 0.7085, 0.75, 0.6824, 0.75, 0.625, 0.75, 0.625, 0.7333, 0.625, 0.7333, 0.625, 0.75, 0.625, 0.6333, 0.625, 0.6167, 0.625, 0.6167, 0.625, 0.6333, 0.625, 0.7167, 0.625, 0.7, 0.625, 0.7, 0.625, 0.7167, 0.625, 0.65, 0.625, 0.65, 0.625, 0.65, 0.625, 0.65, 0.625, 0.6833, 0.625, 0.6667, 0.625, 0.6667, 0.625, 0.6833, 0.6448, 0.5667, 0.625, 0.5667, 0.625, 0.5667, 0.6448, 0.5667, 0.625, 0.65, 0.625, 0.6333, 0.625, 0.6333, 0.625, 0.65, 0.625, 0.6667, 0.625, 0.6667, 0.625, 0.6667, 0.625, 0.6667, 0.625, 0.6167, 0.625, 0.6, 0.625, 0.6, 0.625, 0.6167, 0.625, 0.55, 0.6448, 0.55, 0.6448, 0.55, 0.625, 0.55, 0.625, 0.5833, 0.625, 0.5667, 0.625, 0.5667, 0.625, 0.5833, 0.625, 0.6, 0.625, 0.5833, 0.625, 0.5833, 0.625, 0.6, 0.625, 0.55, 0.625, 0.5333, 0.625, 0.5333, 0.625, 0.55, 0.625, 0.6833, 0.625, 0.6833, 0.625, 0.6833, 0.625, 0.6833, 0.625, 0.5, 0.625, 0.5167, 0.6304, 0.5167, 0.6304, 0.5, 0.625, 0.5167, 0.625, 0.5333, 0.6304, 0.5333, 0.6304, 0.5167, 0.625, 0.5333, 0.625, 0.55, 0.6304, 0.55, 0.6304, 0.5333, 0.625, 0.55, 0.625, 0.5667, 0.6304, 0.5667, 0.6304, 0.55, 0.625, 0.5667, 0.625, 0.5833, 0.6304, 0.5833, 0.6304, 0.5667, 0.625, 0.5833, 0.625, 0.6, 0.6304, 0.6, 0.6304, 0.5833, 0.625, 0.6, 0.625, 0.6167, 0.6304, 0.6167, 0.6304, 0.6, 0.625, 0.6167, 0.625, 0.6333, 0.6304, 0.6333, 0.6304, 0.6167, 0.625, 0.6333, 0.625, 0.65, 0.6304, 0.65, 0.6304, 0.6333, 0.625, 0.65, 0.625, 0.6667, 0.6304, 0.6667, 0.6304, 0.65, 0.625, 0.6667, 0.625, 0.6833, 0.6304, 0.6833, 0.6304, 0.6667, 0.625, 0.6833, 0.625, 0.7, 0.6304, 0.7, 0.6304, 0.6833, 0.625, 0.7, 0.625, 0.7167, 0.6304, 0.7167, 0.6304, 0.7, 0.625, 0.7167, 0.625, 0.7333, 0.6304, 0.7333, 0.6304, 0.7167, 0.6448, 0.5, 0.6448, 0.5167, 0.625, 0.5167, 0.625, 0.5, 0.6448, 0.5333, 0.625, 0.5333, 0.625, 0.5333, 0.6448, 0.5333, 0.6448, 0.5333, 0.6448, 0.55, 0.625, 0.55, 0.625, 0.5333, 0.75, 0.7333, 0.6448, 0.7333, 0.6448, 0.7333, 0.75, 0.7333, 0.6448, 0.5667, 0.6448, 0.5833, 0.625, 0.5833, 0.625, 0.5667, 0.625, 0.7, 0.625, 0.7, 0.625, 0.7, 0.625, 0.7, 0.6448, 0.6, 0.6448, 0.6167, 0.625, 0.6167, 0.625, 0.6, 0.625, 0.5167, 0.6448, 0.5167, 0.6448, 0.5167, 0.625, 0.5167, 0.6448, 0.6333, 0.6448, 0.65, 0.625, 0.65, 0.625, 0.6333, 0.6448, 0.7167, 0.75, 0.7167, 0.75, 0.7167, 0.6448, 0.7167, 0.6448, 0.6667, 0.6448, 0.6833, 0.625, 0.6833, 0.625, 0.6667, 0.625, 0.5667, 0.625, 0.55, 0.625, 0.55, 0.625, 0.5667, 0.6448, 0.7, 0.6448, 0.7167, 0.625, 0.7167, 0.625, 0.7, 0.625, 0.7167, 0.625, 0.7167, 0.625, 0.7167, 0.625, 0.7167, 0.6448, 0.5, 0.75, 0.5, 0.75, 0.5167, 0.6448, 0.5167, 0.75, 0.7, 0.6448, 0.7, 0.6448, 0.7, 0.75, 0.7, 0.6448, 0.5333, 0.75, 0.5333, 0.75, 0.55, 0.6448, 0.55, 0.625, 0.7333, 0.625, 0.7333, 0.625, 0.7333, 0.625, 0.7333, 0.6448, 0.5667, 0.75, 0.5667, 0.75, 0.5833, 0.6448, 0.5833, 0.6448, 0.6833, 0.75, 0.6833, 0.75, 0.6833, 0.6448, 0.6833, 0.6448, 0.6, 0.75, 0.6, 0.75, 0.6167, 0.6448, 0.6167, 0.625, 0.5333, 0.625, 0.5167, 0.625, 0.5167, 0.625, 0.5333, 0.6448, 0.6333, 0.75, 0.6333, 0.75, 0.65, 0.6448, 0.65, 0.75, 0.6667, 0.6448, 0.6667, 0.6448, 0.6667, 0.75, 0.6667, 0.6448, 0.6667, 0.75, 0.6667, 0.75, 0.6833, 0.6448, 0.6833, 0.6448, 0.65, 0.75, 0.65, 0.75, 0.65, 0.6448, 0.65, 0.6448, 0.7, 0.75, 0.7, 0.75, 0.7167, 0.6448, 0.7167, 0.75, 0.6333, 0.6448, 0.6333, 0.6448, 0.6333, 0.75, 0.6333, 0.6304, 0.5, 0.6304, 0.5167, 0.75, 0.5167, 0.75, 0.5, 0.6304, 0.5167, 0.6304, 0.5333, 0.75, 0.5333, 0.75, 0.5167, 0.6304, 0.5333, 0.6304, 0.55, 0.75, 0.55, 0.75, 0.5333, 0.6304, 0.55, 0.6304, 0.5667, 0.75, 0.5667, 0.75, 0.55, 0.6304, 0.5667, 0.6304, 0.5833, 0.75, 0.5833, 0.75, 0.5667, 0.6304, 0.5833, 0.6304, 0.6, 0.75, 0.6, 0.75, 0.5833, 0.6304, 0.6, 0.6304, 0.6167, 0.75, 0.6167, 0.75, 0.6, 0.6304, 0.6167, 0.6304, 0.6333, 0.75, 0.6333, 0.75, 0.6167, 0.6304, 0.6333, 0.6304, 0.65, 0.75, 0.65, 0.75, 0.6333, 0.6304, 0.65, 0.6304, 0.6667, 0.75, 0.6667, 0.75, 0.65, 0.6304, 0.6667, 0.6304, 0.6833, 0.75, 0.6833, 0.75, 0.6667, 0.6304, 0.6833, 0.6304, 0.7, 0.75, 0.7, 0.75, 0.6833, 0.6304, 0.7, 0.6304, 0.7167, 0.75, 0.7167, 0.75, 0.7, 0.6304, 0.7167, 0.6304, 0.7333, 0.75, 0.7333, 0.75, 0.7167, 0.625, 0.7333, 0.625, 0.7167, 0.625, 0.7167, 0.625, 0.7333, 0.625, 0.7, 0.625, 0.6833, 0.625, 0.6833, 0.625, 0.7, 0.625, 0.6667, 0.625, 0.65, 0.625, 0.65, 0.625, 0.6667, 0.625, 0.6333, 0.625, 0.6167, 0.625, 0.6167, 0.625, 0.6333, 0.625, 0.6, 0.625, 0.5833, 0.625, 0.5833, 0.625, 0.6, 0.625, 0.5667, 0.625, 0.55, 0.625, 0.55, 0.625, 0.5667, 0.625, 0.5333, 0.625, 0.5167, 0.625, 0.5167, 0.625, 0.5333, 0.6448, 0.5167, 0.6448, 0.5333, 0.625, 0.5333, 0.625, 0.5167, 0.6448, 0.55, 0.6448, 0.5667, 0.625, 0.5667, 0.625, 0.55, 0.6448, 0.5833, 0.6448, 0.6, 0.625, 0.6, 0.625, 0.5833, 0.6448, 0.6167, 0.6448, 0.6333, 0.625, 0.6333, 0.625, 0.6167, 0.6448, 0.65, 0.6448, 0.6667, 0.625, 0.6667, 0.625, 0.65, 0.6448, 0.6833, 0.6448, 0.7, 0.625, 0.7, 0.625, 0.6833, 0.6448, 0.7167, 0.6448, 0.7333, 0.625, 0.7333, 0.625, 0.7167, 0.6448, 0.5167, 0.75, 0.5167, 0.75, 0.5333, 0.6448, 0.5333, 0.6448, 0.55, 0.75, 0.55, 0.75, 0.5667, 0.6448, 0.5667, 0.6448, 0.5833, 0.75, 0.5833, 0.75, 0.6, 0.6448, 0.6, 0.6448, 0.6167, 0.75, 0.6167, 0.75, 0.6333, 0.6448, 0.6333, 0.6448, 0.65, 0.75, 0.65, 0.75, 0.6667, 0.6448, 0.6667, 0.6448, 0.6833, 0.75, 0.6833, 0.75, 0.7, 0.6448, 0.7, 0.6448, 0.7167, 0.75, 0.7167, 0.75, 0.7333, 0.6448, 0.7333, 0.625, 0.5833, 0.6448, 0.5833, 0.6448, 0.5833, 0.625, 0.5833, 0.625, 0.6333, 0.625, 0.6333, 0.625, 0.6333, 0.625, 0.6333, 0.6448, 0.6, 0.625, 0.6, 0.625, 0.6, 0.6448, 0.6, 0.625, 0.6167, 0.625, 0.6167, 0.625, 0.6167, 0.625, 0.6167, 0.625, 0.6667, 0.625, 0.65, 0.625, 0.65, 0.625, 0.6667, 0.625, 0.6167, 0.6448, 0.6167, 0.6448, 0.6167, 0.625, 0.6167, 0.625, 0.6, 0.625, 0.6, 0.625, 0.6, 0.625, 0.6, 0.6448, 0.6333, 0.625, 0.6333, 0.625, 0.6333, 0.6448, 0.6333, 0.625, 0.5833, 0.625, 0.5833, 0.625, 0.5833, 0.625, 0.5833, 0.625, 0.7, 0.625, 0.6833, 0.625, 0.6833, 0.625, 0.7, 0.625, 0.65, 0.6448, 0.65, 0.6448, 0.65, 0.625, 0.65, 0.625, 0.5667, 0.625, 0.5667, 0.625, 0.5667, 0.625, 0.5667, 0.6448, 0.6667, 0.625, 0.6667, 0.625, 0.6667, 0.6448, 0.6667, 0.625, 0.55, 0.625, 0.55, 0.625, 0.55, 0.625, 0.55, 0.625, 0.7333, 0.625, 0.7167, 0.625, 0.7167, 0.625, 0.7333, 0.625, 0.6833, 0.6448, 0.6833, 0.6448, 0.6833, 0.625, 0.6833, 0.625, 0.5333, 0.625, 0.5333, 0.625, 0.5333, 0.625, 0.5333, 0.6448, 0.7, 0.625, 0.7, 0.625, 0.7, 0.6448, 0.7, 0.625, 0.5167, 0.625, 0.5167, 0.625, 0.5167, 0.625, 0.5167, 0.625, 0.7167, 0.6448, 0.7167, 0.6448, 0.7167, 0.625, 0.7167, 0.6448, 0.7333, 0.625, 0.7333, 0.625, 0.7333, 0.6448, 0.7333, 0.6448, 0.5167, 0.75, 0.5167, 0.75, 0.5167, 0.6448, 0.5167, 0.75, 0.5333, 0.6448, 0.5333, 0.6448, 0.5333, 0.75, 0.5333, 0.6448, 0.55, 0.75, 0.55, 0.75, 0.55, 0.6448, 0.55, 0.75, 0.5667, 0.6448, 0.5667, 0.6448, 0.5667, 0.75, 0.5667, 0.6448, 0.5833, 0.75, 0.5833, 0.75, 0.5833, 0.6448, 0.5833, 0.75, 0.6, 0.6448, 0.6, 0.6448, 0.6, 0.75, 0.6, 0.6448, 0.6167, 0.75, 0.6167, 0.75, 0.6167, 0.6448, 0.6167])
me_cube_002.update()
me_circle = bpy.data.meshes.new('Circle')
me_circle.from_pydata([(2.883e-09, 1.082, 4.151e-07), (-0.3885, 0.9778, 4.151e-07), (-0.6729, 0.6935, 4.151e-07), (-0.777, 0.305, 4.151e-07), (-0.6729, -0.0835, 4.151e-07), (-0.3885, -0.3679, 4.151e-07), (2.883e-09, -0.472, 4.151e-07), (0.3885, -0.3679, 4.151e-07), (0.6729, -0.0835, 4.151e-07), (0.777, 0.305, 4.151e-07), (0.6729, 0.6935, 4.151e-07), (0.3885, 0.9778, 4.151e-07), (5.243e-09, 0.8537, 4.151e-07), (-0.2744, 0.7802, 4.151e-07), (-0.4752, 0.5793, 4.151e-07), (-0.5487, 0.305, 4.151e-07), (-0.4752, 0.03062, 4.151e-07), (-0.2744, -0.1702, 4.151e-07), (5.243e-09, -0.2437, 4.151e-07), (0.2744, -0.1702, 4.151e-07), (0.4752, 0.03062, 4.151e-07), (0.5487, 0.305, 4.151e-07), (0.4752, 0.5793, 4.151e-07), (0.2744, 0.7802, 4.151e-07), (0.3885, 0.9778, -5.08), (0.6729, 0.6935, -5.08), (0.777, 0.305, -5.08), (0.6729, -0.0835, -5.08), (0.3885, -0.3679, -5.08), (2.883e-09, -0.472, -5.08), (-0.3885, -0.3679, -5.08), (-0.6729, -0.0835, -5.08), (-0.777, 0.305, -5.08), (-0.6729, 0.6935, -5.08), (2.883e-09, 1.082, -5.08), (-0.3885, 0.9778, -5.08), (-0.2744, 0.7802, -5.08), (5.243e-09, 0.8537, -5.08), (-0.4752, 0.5793, -5.08), (-0.5487, 0.305, -5.08), (-0.4752, 0.03062, -5.08), (-0.2744, -0.1702, -5.08), (5.243e-09, -0.2437, -5.08), (0.2744, -0.1702, -5.08), (0.4752, 0.03062, -5.08), (0.5487, 0.305, -5.08), (0.4752, 0.5793, -5.08), (0.2744, 0.7802, -5.08)], [], [(7, 19, 18, 6), (4, 16, 15, 3), (11, 23, 22, 10), (1, 13, 12, 0), (8, 20, 19, 7), (5, 17, 16, 4), (0, 12, 23, 11), (2, 14, 13, 1), (9, 21, 20, 8), (6, 18, 17, 5), (3, 15, 14, 2), (10, 22, 21, 9), (29, 30, 41, 42), (24, 25, 46, 47), (30, 31, 40, 41), (26, 27, 44, 45), (31, 32, 39, 40), (27, 28, 43, 44), (33, 35, 36, 38), (28, 29, 42, 43), (25, 26, 45, 46), (35, 34, 37, 36), (34, 24, 47, 37), (32, 33, 38, 39), (2, 1, 35, 33), (16, 17, 41, 40), (10, 9, 26, 25), (3, 2, 33, 32), (17, 18, 42, 41), (11, 10, 25, 24), (4, 3, 32, 31), (18, 19, 43, 42), (0, 11, 24, 34), (5, 4, 31, 30), (19, 20, 44, 43), (12, 13, 36, 37), (6, 5, 30, 29), (20, 21, 45, 44), (13, 14, 38, 36), (7, 6, 29, 28), (21, 22, 46, 45), (14, 15, 39, 38), (8, 7, 28, 27), (22, 23, 47, 46), (1, 0, 34, 35), (15, 16, 40, 39), (9, 8, 27, 26), (23, 12, 37, 47)])
_uv = me_circle.uv_layers.new(name='UVMap')
_uv.uv.foreach_set('vector', [0.0, 0.0, 0.0, 0.0, 0.0, 0.0, 0.0, 0.0, 0.0, 0.0, 0.0, 0.0, 0.0, 0.0, 0.0, 0.0, 0.0, 0.0, 0.0, 0.0, 0.0, 0.0, 0.0, 0.0, 0.0, 0.0, 0.0, 0.0, 0.0, 0.0, 0.0, 0.0, 0.0, 0.0, 0.0, 0.0, 0.0, 0.0, 0.0, 0.0, 0.0, 0.0, 0.0, 0.0, 0.0, 0.0, 0.0, 0.0, 0.0, 0.0, 0.0, 0.0, 0.0, 0.0, 0.0, 0.0, 0.0, 0.0, 0.0, 0.0, 0.0, 0.0, 0.0, 0.0, 0.0, 0.0, 0.0, 0.0, 0.0, 0.0, 0.0, 0.0, 0.0, 0.0, 0.0, 0.0, 0.0, 0.0, 0.0, 0.0, 0.0, 0.0, 0.0, 0.0, 0.0, 0.0, 0.0, 0.0, 0.0, 0.0, 0.0, 0.0, 0.0, 0.0, 0.0, 0.0, 0.0, 0.0, 0.0, 0.0, 0.0, 0.0, 0.0, 0.0, 0.0, 0.0, 0.0, 0.0, 0.0, 0.0, 0.0, 0.0, 0.0, 0.0, 0.0, 0.0, 0.0, 0.0, 0.0, 0.0, 0.0, 0.0, 0.0, 0.0, 0.0, 0.0, 0.0, 0.0, 0.0, 0.0, 0.0, 0.0, 0.0, 0.0, 0.0, 0.0, 0.0, 0.0, 0.0, 0.0, 0.0, 0.0, 0.0, 0.0, 0.0, 0.0, 0.0, 0.0, 0.0, 0.0, 0.0, 0.0, 0.0, 0.0, 0.0, 0.0, 0.0, 0.0, 0.0, 0.0, 0.0, 0.0, 0.0, 0.0, 0.0, 0.0, 0.0, 0.0, 0.0, 0.0, 0.0, 0.0, 0.0, 0.0, 0.0, 0.0, 0.0, 0.0, 0.0, 0.0, 0.0, 0.0, 0.0, 0.0, 0.0, 0.0, 0.0, 0.0, 0.0, 0.0, 0.0, 0.0, 0.0, 0.0, 0.0, 0.0, 0.0, 0.0, 0.0, 0.0, 0.0, 0.0, 0.0, 0.0, 0.0, 0.0, 0.0, 0.0, 0.0, 0.0, 0.0, 0.0, 0.0, 0.0, 0.0, 0.0, 0.0, 0.0, 0.0, 0.0, 0.0, 0.0, 0.0, 0.0, 0.0, 0.0, 0.0, 0.0, 0.0, 0.0, 0.0, 0.0, 0.0, 0.0, 0.0, 0.0, 0.0, 0.0, 0.0, 0.0, 0.0, 0.0, 0.0, 0.0, 0.0, 0.0, 0.0, 0.0, 0.0, 0.0, 0.0, 0.0, 0.0, 0.0, 0.0, 0.0, 0.0, 0.0, 0.0, 0.0, 0.0, 0.0, 0.0, 0.0, 0.0, 0.0, 0.0, 0.0, 0.0, 0.0, 0.0, 0.0, 0.0, 0.0, 0.0, 0.0, 0.0, 0.0, 0.0, 0.0, 0.0, 0.0, 0.0, 0.0, 0.0, 0.0, 0.0, 0.0, 0.0, 0.0, 0.0, 0.0, 0.0, 0.0, 0.0, 0.0, 0.0, 0.0, 0.0, 0.0, 0.0, 0.0, 0.0, 0.0, 0.0, 0.0, 0.0, 0.0, 0.0, 0.0, 0.0, 0.0, 0.0, 0.0, 0.0, 0.0, 0.0, 0.0, 0.0, 0.0, 0.0, 0.0, 0.0, 0.0, 0.0, 0.0, 0.0, 0.0, 0.0, 0.0, 0.0, 0.0, 0.0, 0.0, 0.0, 0.0, 0.0, 0.0, 0.0, 0.0, 0.0, 0.0, 0.0, 0.0, 0.0, 0.0, 0.0, 0.0, 0.0, 0.0, 0.0, 0.0, 0.0, 0.0, 0.0, 0.0, 0.0, 0.0, 0.0, 0.0, 0.0, 0.0, 0.0, 0.0, 0.0, 0.0, 0.0, 0.0, 0.0, 0.0, 0.0, 0.0, 0.0, 0.0, 0.0, 0.0, 0.0, 0.0, 0.0, 0.0, 0.0, 0.0, 0.0, 0.0])
me_circle.update()
me_cube_003 = bpy.data.meshes.new('Cube.003')
me_cube_003.from_pydata([(0.1276, 0.08211, -0.02354), (0.1226, 0.3959, -0.02086), (0.0, 0.0827, -0.02352), (0.0, 0.4884, -0.01824), (0.05732, 0.3662, -1.029), (0.05732, 0.7771, -1.029), (0.0, 0.3668, -1.03), (0.0, 0.8373, -1.032), (0.1127, 0.3708, -0.9567), (0.112, 0.7028, -0.9472), (0.0, 0.3714, -0.9511), (0.0, 0.7953, -0.9446), (0.1045, 0.3346, -0.9733), (0.1045, 0.7455, -0.9733), (0.0, 0.3352, -0.972), (0.0, 0.8287, -0.972), (0.0872, 0.3378, -1.01), (0.0, 0.3384, -1.011), (0.0872, 0.7829, -1.01), (0.0, 0.8499, -1.011)], [], [(3, 2, 0, 1), (7, 5, 4, 6), (18, 16, 4, 5), (16, 17, 6, 4), (19, 18, 5, 7), (1, 0, 8, 9), (0, 2, 10, 8), (3, 1, 9, 11), (11, 9, 13, 15), (8, 10, 14, 12), (9, 8, 12, 13), (15, 13, 18, 19), (12, 14, 17, 16), (13, 12, 16, 18)])
_uv = me_cube_003.uv_layers.new(name='UVMap')
_uv.uv.foreach_set('vector', [0.25, 0.5, 0.25, 0.75, 0.375, 0.75, 0.375, 0.5598, 0.25, 0.5, 0.375, 0.5598, 0.375, 0.75, 0.25, 0.75, 0.2961, 0.5221, 0.375, 0.75, 0.375, 0.75, 0.375, 0.5598, 0.375, 0.75, 0.25, 0.75, 0.25, 0.75, 0.375, 0.75, 0.25, 0.5, 0.2961, 0.5221, 0.375, 0.5598, 0.25, 0.5, 0.375, 0.5598, 0.375, 0.75, 0.375, 0.75, 0.375, 0.5598, 0.375, 0.75, 0.25, 0.75, 0.25, 0.75, 0.375, 0.75, 0.25, 0.5, 0.375, 0.5598, 0.375, 0.5598, 0.25, 0.5, 0.25, 0.5, 0.375, 0.5598, 0.375, 0.5598, 0.25, 0.5, 0.375, 0.75, 0.25, 0.75, 0.25, 0.75, 0.375, 0.75, 0.375, 0.5598, 0.375, 0.75, 0.375, 0.75, 0.375, 0.5598, 0.25, 0.5, 0.375, 0.5598, 0.2961, 0.5221, 0.25, 0.5, 0.375, 0.75, 0.25, 0.75, 0.25, 0.75, 0.375, 0.75, 0.375, 0.5598, 0.375, 0.75, 0.375, 0.75, 0.2961, 0.5221])
me_cube_003.update()
me_cube_004 = bpy.data.meshes.new('Cube.004')
me_cube_004.from_pydata([(0.1532, -1.0, -1.0), (0.1532, -1.0, 1.0), (0.1532, 0.8673, -1.0), (0.1532, 1.0, 1.0), (0.1532, -1.18, -1.294), (0.1532, -0.0612, -1.332), (0.1532, -1.467, -1.616), (0.1532, -0.1015, -1.664), (0.1532, -1.589, -1.779), (0.1532, -0.2712, -1.769), (0.1532, -1.773, -2.048), (0.1532, -0.9993, -2.473), (0.1532, -2.005, -2.301), (0.1532, -1.394, -2.637), (0.1532, -2.001, -2.534), (0.1532, -1.593, -2.758), (0.0, 0.8673, -1.0), (0.0, 1.0, 1.0), (0.0, -1.0, -1.0), (0.0, -1.0, 1.0), (0.0, -0.0612, -1.332), (0.0, -1.18, -1.294), (0.0, -0.1015, -1.664), (0.0, -1.467, -1.616), (0.0, -0.2712, -1.769), (0.0, -1.589, -1.779), (0.0, -0.9993, -2.473), (0.0, -1.773, -2.048), (0.0, -1.394, -2.637), (0.0, -2.005, -2.301), (0.0, -1.593, -2.758), (0.0, -2.001, -2.534)], [], [(16, 17, 3, 2), (2, 3, 1, 0), (5, 4, 6, 7), (2, 0, 4, 5), (16, 2, 5, 20), (20, 5, 7, 22), (9, 8, 10, 11), (22, 7, 9, 24), (7, 6, 8, 9), (11, 10, 12, 13), (24, 9, 11, 26), (26, 11, 13, 28), (30, 15, 14, 31), (28, 13, 15, 30), (13, 12, 14, 15), (12, 29, 31, 14), (10, 27, 29, 12), (8, 25, 27, 10), (4, 21, 23, 6), (6, 23, 25, 8), (0, 18, 21, 4), (3, 17, 19, 1), (0, 1, 19, 18)])
_uv = me_cube_004.uv_layers.new(name='UVMap')
_uv.uv.foreach_set('vector', [0.375, 0.375, 0.625, 0.375, 0.625, 0.5, 0.375, 0.5, 0.375, 0.5, 0.625, 0.5, 0.625, 0.75, 0.375, 0.75, 0.375, 0.5, 0.375, 0.75, 0.375, 0.75, 0.375, 0.5, 0.375, 0.5, 0.375, 0.75, 0.375, 0.75, 0.375, 0.5, 0.375, 0.375, 0.375, 0.5, 0.375, 0.5, 0.375, 0.375, 0.375, 0.375, 0.375, 0.5, 0.375, 0.5, 0.375, 0.375, 0.375, 0.5, 0.375, 0.75, 0.375, 0.75, 0.375, 0.5, 0.375, 0.375, 0.375, 0.5, 0.375, 0.5, 0.375, 0.375, 0.375, 0.5, 0.375, 0.75, 0.375, 0.75, 0.375, 0.5, 0.375, 0.5, 0.375, 0.75, 0.375, 0.75, 0.375, 0.5, 0.375, 0.375, 0.375, 0.5, 0.375, 0.5, 0.375, 0.375, 0.375, 0.375, 0.375, 0.5, 0.375, 0.5, 0.375, 0.375, 0.2332, 0.4678, 0.375, 0.5, 0.375, 0.75, 0.2332, 0.7514, 0.375, 0.375, 0.375, 0.5, 0.375, 0.5, 0.375, 0.375, 0.375, 0.5, 0.375, 0.75, 0.375, 0.75, 0.375, 0.5, 0.375, 0.75, 0.375, 0.875, 0.375, 0.875, 0.375, 0.75, 0.375, 0.75, 0.375, 0.875, 0.375, 0.875, 0.375, 0.75, 0.375, 0.75, 0.375, 0.875, 0.375, 0.875, 0.375, 0.75, 0.375, 0.75, 0.375, 0.875, 0.375, 0.875, 0.375, 0.75, 0.375, 0.75, 0.375, 0.875, 0.375, 0.875, 0.375, 0.75, 0.375, 0.75, 0.375, 0.875, 0.375, 0.875, 0.375, 0.75, 0.625, 0.5, 0.75, 0.5, 0.75, 0.75, 0.625, 0.75, 0.375, 0.75, 0.625, 0.75, 0.625, 0.875, 0.375, 0.875])
me_cube_004.update()
me_cube_005 = bpy.data.meshes.new('Cube.005')
me_cube_005.from_pydata([(0.6981, -1.196, -0.3754), (0.6981, -0.624, 0.8124), (0.6981, 0.7302, -0.3754), (0.6981, 0.2939, 0.8124), (2.793, -1.196, -0.3754), (1.97, -0.624, 0.8124), (2.793, 0.7302, -0.3754), (1.97, 0.2939, 0.8124), (0.6981, -0.995, 0.04251), (0.6981, 0.5767, 0.04251), (2.504, 0.5767, 0.04251), (2.504, -0.995, 0.04251), (0.0, 0.7302, -0.3754), (0.0, -1.196, -0.3754), (0.0, 0.5767, 0.04251), (0.0, -0.995, 0.04251)], [], [(8, 1, 3, 9), (9, 3, 7, 10), (10, 7, 5, 11), (11, 5, 1, 8), (2, 6, 4, 0), (7, 3, 1, 5), (4, 11, 8, 0), (6, 10, 11, 4), (2, 9, 10, 6), (2, 0, 13, 12), (13, 15, 14, 12), (9, 2, 12, 14), (0, 8, 15, 13), (8, 9, 14, 15)])
_uv = me_cube_005.uv_layers.new(name='UVMap')
_uv.uv.foreach_set('vector', [0.4846, -0.0141, 0.625, 0.0, 0.625, 0.25, 0.463, 0.25, 0.463, 0.25, 0.625, 0.25, 0.625, 0.5, 0.463, 0.5, 0.463, 0.5, 0.625, 0.5, 0.625, 0.75, 0.463, 0.75, 0.463, 0.75, 0.625, 0.75, 0.625, 1.0, 0.463, 1.0, 0.125, 0.5, 0.375, 0.5, 0.375, 0.75, 0.125, 0.75, 0.625, 0.5, 0.875, 0.5, 0.875, 0.75, 0.625, 0.75, 0.375, 0.75, 0.463, 0.75, 0.463, 1.0, 0.375, 1.0, 0.375, 0.5, 0.463, 0.5, 0.463, 0.75, 0.375, 0.75, 0.375, 0.25, 0.463, 0.25, 0.463, 0.5, 0.375, 0.5, 0.125, 0.5, 0.125, 0.75, 0.125, 0.75, 0.125, 0.5, 0.375, 0.0, 0.463, 0.0, 0.463, 0.25, 0.375, 0.25, 0.463, 0.25, 0.375, 0.25, 0.375, 0.25, 0.463, 0.25, 0.375, 1.0, 0.463, 1.0, 0.463, 1.0, 0.375, 1.0, 0.4846, -0.0141, 0.463, 0.25, 0.463, 0.25, 0.463, 0.0])
me_cube_005.update()
me_cube_006 = bpy.data.meshes.new('Cube.006')
me_cube_006.from_pydata([(-0.42, -1.905, -0.733), (-0.42, -0.5422, 0.6147), (-0.42, 3.201, -0.7054), (-0.42, 2.769, 0.5617), (0.42, -1.905, -0.733), (0.42, -0.5422, 0.6147), (0.42, 3.201, -0.7054), (0.42, 2.769, 0.5617)], [], [(0, 1, 3, 2), (2, 3, 7, 6), (6, 7, 5, 4), (4, 5, 1, 0), (2, 6, 4, 0), (7, 3, 1, 5)])
_uv = me_cube_006.uv_layers.new(name='UVMap')
_uv.uv.foreach_set('vector', [0.375, 0.0, 0.625, 0.0, 0.625, 0.25, 0.375, 0.25, 0.375, 0.25, 0.625, 0.25, 0.625, 0.5, 0.375, 0.5, 0.375, 0.5, 0.625, 0.5, 0.625, 0.75, 0.375, 0.75, 0.375, 0.75, 0.625, 0.75, 0.625, 1.0, 0.375, 1.0, 0.125, 0.5, 0.375, 0.5, 0.375, 0.75, 0.125, 0.75, 0.625, 0.5, 0.875, 0.5, 0.875, 0.75, 0.625, 0.75])
me_cube_006.update()
me_circle_003 = bpy.data.meshes.new('Circle.003')
me_circle_003.from_pydata([(0.0, 1.0, 0.0), (-0.3827, 0.9239, 0.0), (-0.7071, 0.7071, 0.0), (-0.9239, 0.3827, 0.0), (-1.0, 0.0, 0.0), (-0.9239, -0.3827, 0.0), (-0.7071, -0.7071, 0.0), (-0.3827, -0.9239, 0.0), (0.0, -1.0, 0.0), (0.3827, -0.9239, 0.0), (0.7071, -0.7071, 0.0), (0.9239, -0.3827, 0.0), (1.0, 0.0, 0.0), (0.9239, 0.3827, 0.0), (0.7071, 0.7071, 0.0), (0.3827, 0.9239, 0.0), (0.0, 1.0, -0.2534), (-0.3827, 0.9239, -0.2534), (-0.7071, 0.7071, -0.2534), (-0.9239, 0.3827, -0.2534), (-1.0, 0.0, -0.2534), (-0.9239, -0.3827, -0.2534), (-0.7071, -0.7071, -0.2534), (-0.3827, -0.9239, -0.2534), (0.0, -1.0, -0.2534), (0.3827, -0.9239, -0.2534), (0.7071, -0.7071, -0.2534), (0.9239, -0.3827, -0.2534), (1.0, 0.0, -0.2534), (0.9239, 0.3827, -0.2534), (0.7071, 0.7071, -0.2534), (0.3827, 0.9239, -0.2534)], [], [(1, 0, 15, 14, 13, 12, 11, 10, 9, 8, 7, 6, 5, 4, 3, 2), (17, 18, 19, 20, 21, 22, 23, 24, 25, 26, 27, 28, 29, 30, 31, 16), (4, 5, 21, 20), (12, 13, 29, 28), (5, 6, 22, 21), (13, 14, 30, 29), (6, 7, 23, 22), (14, 15, 31, 30), (7, 8, 24, 23), (0, 1, 17, 16), (15, 0, 16, 31), (8, 9, 25, 24), (1, 2, 18, 17), (9, 10, 26, 25), (2, 3, 19, 18), (10, 11, 27, 26), (3, 4, 20, 19), (11, 12, 28, 27)])
_uv = me_circle_003.uv_layers.new(name='UVMap')
_uv.uv.foreach_set('vector', [0.0, 0.0, 0.0, 0.0, 0.0, 0.0, 0.0, 0.0, 0.0, 0.0, 0.0, 0.0, 0.0, 0.0, 0.0, 0.0, 0.0, 0.0, 0.0, 0.0, 0.0, 0.0, 0.0, 0.0, 0.0, 0.0, 0.0, 0.0, 0.0, 0.0, 0.0, 0.0, 0.0, 0.0, 0.0, 0.0, 0.0, 0.0, 0.0, 0.0, 0.0, 0.0, 0.0, 0.0, 0.0, 0.0, 0.0, 0.0, 0.0, 0.0, 0.0, 0.0, 0.0, 0.0, 0.0, 0.0, 0.0, 0.0, 0.0, 0.0, 0.0, 0.0, 0.0, 0.0, 0.0, 0.0, 0.0, 0.0, 0.0, 0.0, 0.0, 0.0, 0.0, 0.0, 0.0, 0.0, 0.0, 0.0, 0.0, 0.0, 0.0, 0.0, 0.0, 0.0, 0.0, 0.0, 0.0, 0.0, 0.0, 0.0, 0.0, 0.0, 0.0, 0.0, 0.0, 0.0, 0.0, 0.0, 0.0, 0.0, 0.0, 0.0, 0.0, 0.0, 0.0, 0.0, 0.0, 0.0, 0.0, 0.0, 0.0, 0.0, 0.0, 0.0, 0.0, 0.0, 0.0, 0.0, 0.0, 0.0, 0.0, 0.0, 0.0, 0.0, 0.0, 0.0, 0.0, 0.0, 0.0, 0.0, 0.0, 0.0, 0.0, 0.0, 0.0, 0.0, 0.0, 0.0, 0.0, 0.0, 0.0, 0.0, 0.0, 0.0, 0.0, 0.0, 0.0, 0.0, 0.0, 0.0, 0.0, 0.0, 0.0, 0.0, 0.0, 0.0, 0.0, 0.0, 0.0, 0.0, 0.0, 0.0, 0.0, 0.0, 0.0, 0.0, 0.0, 0.0, 0.0, 0.0, 0.0, 0.0, 0.0, 0.0, 0.0, 0.0, 0.0, 0.0, 0.0, 0.0, 0.0, 0.0, 0.0, 0.0, 0.0, 0.0, 0.0, 0.0, 0.0, 0.0, 0.0, 0.0])
me_circle_003.update()
me_circle_004 = bpy.data.meshes.new('Circle.004')
me_circle_004.from_pydata([(0.0, 1.0, 0.0), (-0.3827, 0.9239, 0.0), (-0.7071, 0.7071, 0.0), (-0.9239, 0.3827, 0.0), (-1.0, 0.0, 0.0), (-0.9239, -0.3827, 0.0), (-0.7071, -0.7071, 0.0), (-0.3827, -0.9239, 0.0), (0.0, -1.0, 0.0), (0.3827, -0.9239, 0.0), (0.7071, -0.7071, 0.0), (0.9239, -0.3827, 0.0), (1.0, 0.0, 0.0), (0.9239, 0.3827, 0.0), (0.7071, 0.7071, 0.0), (0.3827, 0.9239, 0.0), (0.0, 1.0, -0.2534), (-0.3827, 0.9239, -0.2534), (-0.7071, 0.7071, -0.2534), (-0.9239, 0.3827, -0.2534), (-1.0, 0.0, -0.2534), (-0.9239, -0.3827, -0.2534), (-0.7071, -0.7071, -0.2534), (-0.3827, -0.9239, -0.2534), (0.0, -1.0, -0.2534), (0.3827, -0.9239, -0.2534), (0.7071, -0.7071, -0.2534), (0.9239, -0.3827, -0.2534), (1.0, 0.0, -0.2534), (0.9239, 0.3827, -0.2534), (0.7071, 0.7071, -0.2534), (0.3827, 0.9239, -0.2534)], [], [(1, 0, 15, 14, 13, 12, 11, 10, 9, 8, 7, 6, 5, 4, 3, 2), (17, 18, 19, 20, 21, 22, 23, 24, 25, 26, 27, 28, 29, 30, 31, 16), (4, 5, 21, 20), (12, 13, 29, 28), (5, 6, 22, 21), (13, 14, 30, 29), (6, 7, 23, 22), (14, 15, 31, 30), (7, 8, 24, 23), (0, 1, 17, 16), (15, 0, 16, 31), (8, 9, 25, 24), (1, 2, 18, 17), (9, 10, 26, 25), (2, 3, 19, 18), (10, 11, 27, 26), (3, 4, 20, 19), (11, 12, 28, 27)])
_uv = me_circle_004.uv_layers.new(name='UVMap')
_uv.uv.foreach_set('vector', [0.0, 0.0, 0.0, 0.0, 0.0, 0.0, 0.0, 0.0, 0.0, 0.0, 0.0, 0.0, 0.0, 0.0, 0.0, 0.0, 0.0, 0.0, 0.0, 0.0, 0.0, 0.0, 0.0, 0.0, 0.0, 0.0, 0.0, 0.0, 0.0, 0.0, 0.0, 0.0, 0.0, 0.0, 0.0, 0.0, 0.0, 0.0, 0.0, 0.0, 0.0, 0.0, 0.0, 0.0, 0.0, 0.0, 0.0, 0.0, 0.0, 0.0, 0.0, 0.0, 0.0, 0.0, 0.0, 0.0, 0.0, 0.0, 0.0, 0.0, 0.0, 0.0, 0.0, 0.0, 0.0, 0.0, 0.0, 0.0, 0.0, 0.0, 0.0, 0.0, 0.0, 0.0, 0.0, 0.0, 0.0, 0.0, 0.0, 0.0, 0.0, 0.0, 0.0, 0.0, 0.0, 0.0, 0.0, 0.0, 0.0, 0.0, 0.0, 0.0, 0.0, 0.0, 0.0, 0.0, 0.0, 0.0, 0.0, 0.0, 0.0, 0.0, 0.0, 0.0, 0.0, 0.0, 0.0, 0.0, 0.0, 0.0, 0.0, 0.0, 0.0, 0.0, 0.0, 0.0, 0.0, 0.0, 0.0, 0.0, 0.0, 0.0, 0.0, 0.0, 0.0, 0.0, 0.0, 0.0, 0.0, 0.0, 0.0, 0.0, 0.0, 0.0, 0.0, 0.0, 0.0, 0.0, 0.0, 0.0, 0.0, 0.0, 0.0, 0.0, 0.0, 0.0, 0.0, 0.0, 0.0, 0.0, 0.0, 0.0, 0.0, 0.0, 0.0, 0.0, 0.0, 0.0, 0.0, 0.0, 0.0, 0.0, 0.0, 0.0, 0.0, 0.0, 0.0, 0.0, 0.0, 0.0, 0.0, 0.0, 0.0, 0.0, 0.0, 0.0, 0.0, 0.0, 0.0, 0.0, 0.0, 0.0, 0.0, 0.0, 0.0, 0.0, 0.0, 0.0, 0.0, 0.0, 0.0, 0.0])
me_circle_004.update()
me_circle_005 = bpy.data.meshes.new('Circle.005')
me_circle_005.from_pydata([(0.0, 1.0, 0.0), (-0.3827, 0.9239, 0.0), (-0.7071, 0.7071, 0.0), (-0.9239, 0.3827, 0.0), (-1.0, 0.0, 0.0), (-0.9239, -0.3827, 0.0), (-0.7071, -0.7071, 0.0), (-0.3827, -0.9239, 0.0), (0.0, -1.0, 0.0), (0.3827, -0.9239, 0.0), (0.7071, -0.7071, 0.0), (0.9239, -0.3827, 0.0), (1.0, 0.0, 0.0), (0.9239, 0.3827, 0.0), (0.7071, 0.7071, 0.0), (0.3827, 0.9239, 0.0), (0.0, 1.0, -0.2534), (-0.3827, 0.9239, -0.2534), (-0.7071, 0.7071, -0.2534), (-0.9239, 0.3827, -0.2534), (-1.0, 0.0, -0.2534), (-0.9239, -0.3827, -0.2534), (-0.7071, -0.7071, -0.2534), (-0.3827, -0.9239, -0.2534), (0.0, -1.0, -0.2534), (0.3827, -0.9239, -0.2534), (0.7071, -0.7071, -0.2534), (0.9239, -0.3827, -0.2534), (1.0, 0.0, -0.2534), (0.9239, 0.3827, -0.2534), (0.7071, 0.7071, -0.2534), (0.3827, 0.9239, -0.2534)], [], [(1, 0, 15, 14, 13, 12, 11, 10, 9, 8, 7, 6, 5, 4, 3, 2), (17, 18, 19, 20, 21, 22, 23, 24, 25, 26, 27, 28, 29, 30, 31, 16), (4, 5, 21, 20), (12, 13, 29, 28), (5, 6, 22, 21), (13, 14, 30, 29), (6, 7, 23, 22), (14, 15, 31, 30), (7, 8, 24, 23), (0, 1, 17, 16), (15, 0, 16, 31), (8, 9, 25, 24), (1, 2, 18, 17), (9, 10, 26, 25), (2, 3, 19, 18), (10, 11, 27, 26), (3, 4, 20, 19), (11, 12, 28, 27)])
_uv = me_circle_005.uv_layers.new(name='UVMap')
_uv.uv.foreach_set('vector', [0.0, 0.0, 0.0, 0.0, 0.0, 0.0, 0.0, 0.0, 0.0, 0.0, 0.0, 0.0, 0.0, 0.0, 0.0, 0.0, 0.0, 0.0, 0.0, 0.0, 0.0, 0.0, 0.0, 0.0, 0.0, 0.0, 0.0, 0.0, 0.0, 0.0, 0.0, 0.0, 0.0, 0.0, 0.0, 0.0, 0.0, 0.0, 0.0, 0.0, 0.0, 0.0, 0.0, 0.0, 0.0, 0.0, 0.0, 0.0, 0.0, 0.0, 0.0, 0.0, 0.0, 0.0, 0.0, 0.0, 0.0, 0.0, 0.0, 0.0, 0.0, 0.0, 0.0, 0.0, 0.0, 0.0, 0.0, 0.0, 0.0, 0.0, 0.0, 0.0, 0.0, 0.0, 0.0, 0.0, 0.0, 0.0, 0.0, 0.0, 0.0, 0.0, 0.0, 0.0, 0.0, 0.0, 0.0, 0.0, 0.0, 0.0, 0.0, 0.0, 0.0, 0.0, 0.0, 0.0, 0.0, 0.0, 0.0, 0.0, 0.0, 0.0, 0.0, 0.0, 0.0, 0.0, 0.0, 0.0, 0.0, 0.0, 0.0, 0.0, 0.0, 0.0, 0.0, 0.0, 0.0, 0.0, 0.0, 0.0, 0.0, 0.0, 0.0, 0.0, 0.0, 0.0, 0.0, 0.0, 0.0, 0.0, 0.0, 0.0, 0.0, 0.0, 0.0, 0.0, 0.0, 0.0, 0.0, 0.0, 0.0, 0.0, 0.0, 0.0, 0.0, 0.0, 0.0, 0.0, 0.0, 0.0, 0.0, 0.0, 0.0, 0.0, 0.0, 0.0, 0.0, 0.0, 0.0, 0.0, 0.0, 0.0, 0.0, 0.0, 0.0, 0.0, 0.0, 0.0, 0.0, 0.0, 0.0, 0.0, 0.0, 0.0, 0.0, 0.0, 0.0, 0.0, 0.0, 0.0, 0.0, 0.0, 0.0, 0.0, 0.0, 0.0, 0.0, 0.0, 0.0, 0.0, 0.0, 0.0])
me_circle_005.update()
me_circle_006 = bpy.data.meshes.new('Circle.006')
me_circle_006.from_pydata([(-2.176e-08, 0.5133, 3.713e-06), (-0.1964, 0.4743, 3.713e-06), (-0.363, 0.363, 3.713e-06), (-0.4743, 0.1964, 3.713e-06), (-0.5133, -9.282e-07, 3.713e-06), (-0.4743, -0.1964, 3.713e-06), (-0.363, -0.363, 3.713e-06), (-0.1964, -0.4743, 3.713e-06), (-2.176e-08, -0.5133, 3.713e-06), (0.1964, -0.4743, 3.713e-06), (0.363, -0.363, 3.713e-06), (0.4743, -0.1964, 3.713e-06), (0.5133, -9.282e-07, 3.713e-06), (0.4743, 0.1964, 3.713e-06), (0.363, 0.363, 3.713e-06), (0.1964, 0.4743, 3.713e-06), (-2.583e-08, 0.8187, -0.05233), (-0.3133, 0.7563, -0.05233), (-0.5789, 0.5789, -0.05233), (-0.7564, 0.3133, -0.05233), (-0.8187, -3.459e-07, -0.05233), (-0.7564, -0.3133, -0.05233), (-0.5789, -0.5789, -0.05233), (-0.3133, -0.7564, -0.05233), (-2.583e-08, -0.8187, -0.05233), (0.3133, -0.7564, -0.05233), (0.5789, -0.5789, -0.05233), (0.7564, -0.3133, -0.05233), (0.8187, -3.459e-07, -0.05233), (0.7564, 0.3133, -0.05233), (0.5789, 0.5789, -0.05233), (0.3133, 0.7563, -0.05233), (-1.933e-08, 1.025, -0.1439), (-0.3922, 0.9468, -0.1439), (-0.7247, 0.7247, -0.1439), (-0.9468, 0.3922, -0.1439), (-1.025, 4.733e-08, -0.1439), (-0.9468, -0.3922, -0.1439), (-0.7247, -0.7247, -0.1439), (-0.3922, -0.9468, -0.1439), (-1.933e-08, -1.025, -0.1439), (0.3922, -0.9468, -0.1439), (0.7247, -0.7247, -0.1439), (0.9468, -0.3922, -0.1439), (1.025, 4.733e-08, -0.1439), (0.9468, 0.3922, -0.1439), (0.7247, 0.7247, -0.1439), (0.3922, 0.9468, -0.1439), (-8.03e-09, 1.489, -0.6149), (-0.57, 1.376, -0.6149), (-1.053, 1.053, -0.6149), (-1.376, 0.57, -0.6149), (-1.489, 5.012e-07, -0.6149), (-1.376, -0.57, -0.6149), (-1.053, -1.053, -0.6149), (-0.57, -1.376, -0.6149), (-8.03e-09, -1.489, -0.6149), (0.57, -1.376, -0.6149), (1.053, -1.053, -0.6149), (1.376, -0.57, -0.6149), (1.489, 5.012e-07, -0.6149), (1.376, 0.57, -0.6149), (1.053, 1.053, -0.6149), (0.57, 1.376, -0.6149)], [], [(1, 0, 15, 14, 13, 12, 11, 10, 9, 8, 7, 6, 5, 4, 3, 2), (27, 28, 44, 43), (12, 13, 29, 28), (5, 6, 22, 21), (13, 14, 30, 29), (6, 7, 23, 22), (14, 15, 31, 30), (7, 8, 24, 23), (0, 1, 17, 16), (15, 0, 16, 31), (8, 9, 25, 24), (1, 2, 18, 17), (9, 10, 26, 25), (2, 3, 19, 18), (10, 11, 27, 26), (3, 4, 20, 19), (11, 12, 28, 27), (4, 5, 21, 20), (33, 34, 50, 49), (20, 21, 37, 36), (28, 29, 45, 44), (21, 22, 38, 37), (29, 30, 46, 45), (22, 23, 39, 38), (30, 31, 47, 46), (23, 24, 40, 39), (16, 17, 33, 32), (31, 16, 32, 47), (24, 25, 41, 40), (17, 18, 34, 33), (25, 26, 42, 41), (18, 19, 35, 34), (26, 27, 43, 42), (19, 20, 36, 35), (49, 50, 51, 52, 53, 54, 55, 56, 57, 58, 59, 60, 61, 62, 63, 48), (41, 42, 58, 57), (34, 35, 51, 50), (42, 43, 59, 58), (35, 36, 52, 51), (43, 44, 60, 59), (36, 37, 53, 52), (44, 45, 61, 60), (37, 38, 54, 53), (45, 46, 62, 61), (38, 39, 55, 54), (46, 47, 63, 62), (39, 40, 56, 55), (32, 33, 49, 48), (47, 32, 48, 63), (40, 41, 57, 56)])
_uv = me_circle_006.uv_layers.new(name='UVMap')
_uv.uv.foreach_set('vector', [0.0, 0.0, 0.0, 0.0, 0.0, 0.0, 0.0, 0.0, 0.0, 0.0, 0.0, 0.0, 0.0, 0.0, 0.0, 0.0, 0.0, 0.0, 0.0, 0.0, 0.0, 0.0, 0.0, 0.0, 0.0, 0.0, 0.0, 0.0, 0.0, 0.0, 0.0, 0.0, 0.0, 0.0, 0.0, 0.0, 0.0, 0.0, 0.0, 0.0, 0.0, 0.0, 0.0, 0.0, 0.0, 0.0, 0.0, 0.0, 0.0, 0.0, 0.0, 0.0, 0.0, 0.0, 0.0, 0.0, 0.0, 0.0, 0.0, 0.0, 0.0, 0.0, 0.0, 0.0, 0.0, 0.0, 0.0, 0.0, 0.0, 0.0, 0.0, 0.0, 0.0, 0.0, 0.0, 0.0, 0.0, 0.0, 0.0, 0.0, 0.0, 0.0, 0.0, 0.0, 0.0, 0.0, 0.0, 0.0, 0.0, 0.0, 0.0, 0.0, 0.0, 0.0, 0.0, 0.0, 0.0, 0.0, 0.0, 0.0, 0.0, 0.0, 0.0, 0.0, 0.0, 0.0, 0.0, 0.0, 0.0, 0.0, 0.0, 0.0, 0.0, 0.0, 0.0, 0.0, 0.0, 0.0, 0.0, 0.0, 0.0, 0.0, 0.0, 0.0, 0.0, 0.0, 0.0, 0.0, 0.0, 0.0, 0.0, 0.0, 0.0, 0.0, 0.0, 0.0, 0.0, 0.0, 0.0, 0.0, 0.0, 0.0, 0.0, 0.0, 0.0, 0.0, 0.0, 0.0, 0.0, 0.0, 0.0, 0.0, 0.0, 0.0, 0.0, 0.0, 0.0, 0.0, 0.0, 0.0, 0.0, 0.0, 0.0, 0.0, 0.0, 0.0, 0.0, 0.0, 0.0, 0.0, 0.0, 0.0, 0.0, 0.0, 0.0, 0.0, 0.0, 0.0, 0.0, 0.0, 0.0, 0.0, 0.0, 0.0, 0.0, 0.0, 0.0, 0.0, 0.0, 0.0, 0.0, 0.0, 0.0, 0.0, 0.0, 0.0, 0.0, 0.0, 0.0, 0.0, 0.0, 0.0, 0.0, 0.0, 0.0, 0.0, 0.0, 0.0, 0.0, 0.0, 0.0, 0.0, 0.0, 0.0, 0.0, 0.0, 0.0, 0.0, 0.0, 0.0, 0.0, 0.0, 0.0, 0.0, 0.0, 0.0, 0.0, 0.0, 0.0, 0.0, 0.0, 0.0, 0.0, 0.0, 0.0, 0.0, 0.0, 0.0, 0.0, 0.0, 0.0, 0.0, 0.0, 0.0, 0.0, 0.0, 0.0, 0.0, 0.0, 0.0, 0.0, 0.0, 0.0, 0.0, 0.0, 0.0, 0.0, 0.0, 0.0, 0.0, 0.0, 0.0, 0.0, 0.0, 0.0, 0.0, 0.0, 0.0, 0.0, 0.0, 0.0, 0.0, 0.0, 0.0, 0.0, 0.0, 0.0, 0.0, 0.0, 0.0, 0.0, 0.0, 0.0, 0.0, 0.0, 0.0, 0.0, 0.0, 0.0, 0.0, 0.0, 0.0, 0.0, 0.0, 0.0, 0.0, 0.0, 0.0, 0.0, 0.0, 0.0, 0.0, 0.0, 0.0, 0.0, 0.0, 0.0, 0.0, 0.0, 0.0, 0.0, 0.0, 0.0, 0.0, 0.0, 0.0, 0.0, 0.0, 0.0, 0.0, 0.0, 0.0, 0.0, 0.0, 0.0, 0.0, 0.0, 0.0, 0.0, 0.0, 0.0, 0.0, 0.0, 0.0, 0.0, 0.0, 0.0, 0.0, 0.0, 0.0, 0.0, 0.0, 0.0, 0.0, 0.0, 0.0, 0.0, 0.0, 0.0, 0.0, 0.0, 0.0, 0.0, 0.0, 0.0, 0.0, 0.0, 0.0, 0.0, 0.0, 0.0, 0.0, 0.0, 0.0, 0.0, 0.0, 0.0, 0.0, 0.0, 0.0, 0.0, 0.0, 0.0, 0.0, 0.0, 0.0, 0.0, 0.0, 0.0, 0.0, 0.0, 0.0, 0.0, 0.0, 0.0, 0.0, 0.0, 0.0, 0.0, 0.0, 0.0, 0.0, 0.0, 0.0, 0.0, 0.0, 0.0, 0.0, 0.0, 0.0, 0.0, 0.0, 0.0, 0.0, 0.0, 0.0, 0.0, 0.0, 0.0, 0.0, 0.0, 0.0, 0.0, 0.0, 0.0, 0.0, 0.0, 0.0, 0.0, 0.0, 0.0, 0.0, 0.0, 0.0, 0.0, 0.0, 0.0, 0.0, 0.0, 0.0, 0.0, 0.0, 0.0, 0.0, 0.0, 0.0, 0.0, 0.0, 0.0, 0.0, 0.0, 0.0, 0.0, 0.0, 0.0, 0.0, 0.0, 0.0])
me_circle_006.update()

# ---- objects
ob_light = bpy.data.objects.new('Light', light_light)
ob_camera = bpy.data.objects.new('Camera', cam_camera)
ob_cube = bpy.data.objects.new('Cube', me_cube_001)
ob_cube_001 = bpy.data.objects.new('Cube.001', me_cube_002)
ob_circle = bpy.data.objects.new('Circle', me_circle)
ob_cube_002 = bpy.data.objects.new('Cube.002', me_cube_003)
ob_cube_003 = bpy.data.objects.new('Cube.003', me_cube_004)
ob_cube_004 = bpy.data.objects.new('Cube.004', me_cube_005)
ob_cube_005 = bpy.data.objects.new('Cube.005', me_cube_006)
ob_circle_001 = bpy.data.objects.new('Circle.001', me_circle_003)
ob_circle_002 = bpy.data.objects.new('Circle.002', me_circle_004)
ob_circle_003 = bpy.data.objects.new('Circle.003', me_circle_005)
ob_circle_004 = bpy.data.objects.new('Circle.004', me_circle_006)

# ---- transforms, parenting, visibility, modifiers, constraints
ob_light.location = (4.076, 1.005, 5.904)
ob_light.rotation_euler = (0.6503, 0.05522, 1.866)
ob_light.lock_rotations_4d = False
ob_light.empty_display_type = 'ARROWS'
ob_light.color = (0.0, 0.0, 0.0, 0.0)
ob_light.lineart.crease_threshold = 0.0
ob_camera.location = (7.359, -6.926, 4.958)
ob_camera.rotation_euler = (1.109, 0.0, 0.8149)
ob_camera.lock_rotations_4d = False
ob_camera.empty_display_type = 'ARROWS'
ob_camera.color = (0.0, 0.0, 0.0, 0.0)
ob_camera.display_type = 'WIRE'
ob_camera.lineart.crease_threshold = 0.0
ob_cube.location = (0.0, 0.0, 0.0)
_m = ob_cube.modifiers.new('Mirror', 'MIRROR')
_m.use_clip = True
_m = ob_cube.modifiers.new('Subdivision', 'SUBSURF')
_m.levels = 2
ob_cube_001.location = (0.0, 0.0, 0.0)
_m = ob_cube_001.modifiers.new('Mirror', 'MIRROR')
_m.use_clip = True
ob_circle.location = (0.0, -1.653, 0.5099)
ob_circle.rotation_euler = (1.571, -0.0, 0.0)
ob_circle.scale = (0.1201, 0.1201, 0.1201)
ob_cube_002.location = (0.0, 0.0, 0.0)
_m = ob_cube_002.modifiers.new('Mirror', 'MIRROR')
_m.use_clip = True
ob_cube_003.location = (3.58e-17, -0.2298, 0.1612)
ob_cube_003.scale = (0.08877, 0.08877, 0.08877)
_m = ob_cube_003.modifiers.new('Mirror', 'MIRROR')
ob_cube_004.location = (1.569e-16, 0.7413, 0.7068)
ob_cube_004.scale = (0.04378, 0.04378, 0.04378)
_m = ob_cube_004.modifiers.new('Mirror', 'MIRROR')
_m.use_clip = True
_m.use_mirror_merge = False
ob_cube_005.location = (1.575e-16, -1.515, 0.7092)
ob_cube_005.scale = (0.0313, 0.0313, 0.0313)
ob_circle_001.location = (0.06051, 0.7619, 0.7234)
ob_circle_001.rotation_euler = (-1.211, -2.078e-16, 1.439e-16)
ob_circle_001.scale = (0.01082, 0.01082, 0.01082)
ob_circle_002.location = (-0.06495, 0.7619, 0.7234)
ob_circle_002.rotation_euler = (-1.211, -2.078e-16, 1.439e-16)
ob_circle_002.scale = (0.01082, 0.01082, 0.01082)
ob_circle_003.location = (-2.439e-05, -1.426, 0.7197)
ob_circle_003.rotation_euler = (-1.211, -2.078e-16, 1.439e-16)
ob_circle_003.scale = (0.004521, 0.004521, 0.004521)
ob_circle_004.location = (0.004232, -1.627, 0.342)
ob_circle_004.rotation_euler = (1.571, -0.0, 0.0)
ob_circle_004.scale = (0.03452, 0.03452, 0.03452)

# ---- collection membership
col_collection.objects.link(ob_light)
col_collection.objects.link(ob_camera)
col_collection.objects.link(ob_cube)
col_collection.objects.link(ob_cube_001)
col_collection.objects.link(ob_circle)
col_collection.objects.link(ob_cube_002)
col_collection.objects.link(ob_cube_003)
col_collection.objects.link(ob_cube_004)
col_collection.objects.link(ob_cube_005)
col_collection.objects.link(ob_circle_001)
col_collection.objects.link(ob_circle_002)
col_collection.objects.link(ob_circle_003)
col_collection.objects.link(ob_circle_004)

# ---- scene / render settings (as saved in the file)
scene.camera = ob_camera
scene.frame_start = 1; scene.frame_end = 250; scene.frame_set(62)
scene.render.engine = 'BLENDER_EEVEE_NEXT'
scene.cycles.sampling_pattern = 'TABULATED_SOBOL'
scene.eevee.ray_tracing_options.trace_max_roughness = 0.0
bpy.context.view_layer.update()
